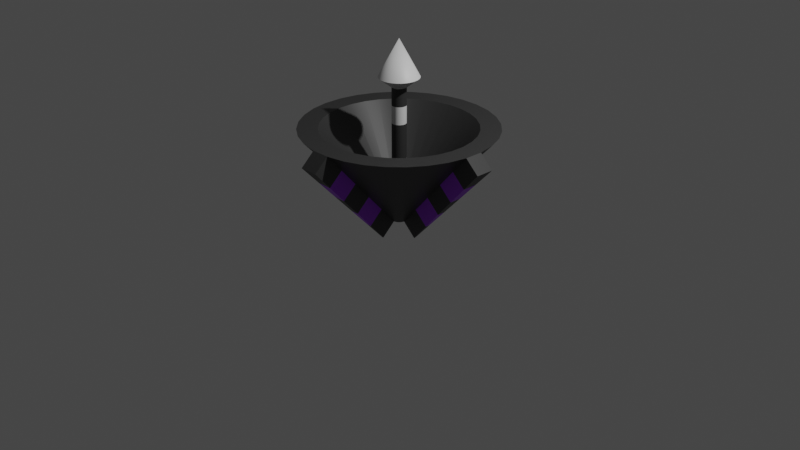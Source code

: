 # Source: Satellite.blend  (saved by Blender 4.4.30; exported with 4.5.12 LTS)
import bpy
from mathutils import Matrix  # noqa: F401  (used for matrix-valued properties, if any)

bpy.ops.wm.read_factory_settings(use_empty=True)
scene = bpy.context.scene
scene.name = 'Scene'

# ---- collections
col_collection = bpy.data.collections.new('Collection'); scene.collection.children.link(col_collection)

# ---- materials (node trees are filled in below, after node groups)
mat_material = bpy.data.materials.new('Material')
mat_material.alpha_threshold = 0.0
mat_material.use_transparent_shadow = False
mat_material.roughness = 0.5
mat_material.line_color = (0.0, 0.0, 0.0, 1.0)
mat_gravity = bpy.data.materials.new('Gravity')
mat_gravity.use_transparent_shadow = False
mat_glowarrow = bpy.data.materials.new('GlowArrow')
mat_glowarrow.use_transparent_shadow = False

# ---- material node trees
mat_material.use_nodes = True; mat_material.node_tree.nodes.clear()
_N = mat_material.node_tree.nodes; _L = mat_material.node_tree.links
n0 = _N.new('ShaderNodeOutputMaterial'); n0.name = 'Material Output'; n0.location = (300, 300)
n1 = _N.new('ShaderNodeBsdfPrincipled'); n1.name = 'Principled BSDF'; n1.location = (10, 300)
n1.distribution = 'GGX'
n1.subsurface_method = 'RANDOM_WALK_SKIN'
n1.inputs[0].default_value = (0.03741, 0.03741, 0.03741, 1.0)
n1.inputs[3].default_value = 1.45
n1.inputs[27].default_value = (0.0, 0.0, 0.0, 1.0)
n1.inputs[28].default_value = 1.0
_L.new(n1.outputs[0], n0.inputs[0])
n0.is_active_output = True
mat_gravity.use_nodes = True; mat_gravity.node_tree.nodes.clear()
_N = mat_gravity.node_tree.nodes; _L = mat_gravity.node_tree.links
n0 = _N.new('ShaderNodeBsdfPrincipled'); n0.name = 'Principled BSDF'; n0.location = (10, 300)
n0.distribution = 'GGX'
n0.subsurface_method = 'RANDOM_WALK_SKIN'
n0.inputs[0].default_value = (0.3601, 0.03321, 0.8, 1.0)
n0.inputs[3].default_value = 1.45
n0.inputs[27].default_value = (0.0, 0.0, 0.0, 1.0)
n0.inputs[28].default_value = 1.0
n1 = _N.new('ShaderNodeOutputMaterial'); n1.name = 'Material Output'; n1.location = (300, 300)
_L.new(n0.outputs[0], n1.inputs[0])
n1.is_active_output = True
mat_glowarrow.use_nodes = True; mat_glowarrow.node_tree.nodes.clear()
_N = mat_glowarrow.node_tree.nodes; _L = mat_glowarrow.node_tree.links
n0 = _N.new('ShaderNodeBsdfPrincipled'); n0.name = 'Principled BSDF'; n0.location = (10, 300)
n0.distribution = 'GGX'
n0.subsurface_method = 'RANDOM_WALK_SKIN'
n0.inputs[3].default_value = 1.45
n0.inputs[27].default_value = (0.0, 0.0, 0.0, 1.0)
n0.inputs[28].default_value = 1.0
n1 = _N.new('ShaderNodeOutputMaterial'); n1.name = 'Material Output'; n1.location = (300, 300)
_L.new(n0.outputs[0], n1.inputs[0])
n1.is_active_output = True

# ---- world
world_world = bpy.data.worlds.new('World'); scene.world = world_world
world_world.use_nodes = True; world_world.node_tree.nodes.clear()
_N = world_world.node_tree.nodes; _L = world_world.node_tree.links
n0 = _N.new('ShaderNodeOutputWorld'); n0.name = 'World Output'; n0.location = (300, 300)
n1 = _N.new('ShaderNodeBackground'); n1.name = 'Background'; n1.location = (10, 300)
n1.inputs[0].default_value = (0.05088, 0.05088, 0.05088, 1.0)
_L.new(n1.outputs[0], n0.inputs[0])
n0.is_active_output = True
world_world.color = (0.05088, 0.05088, 0.05088)
world_world.use_sun_shadow = False
world_world.sun_shadow_jitter_overblur = 0.0

# ---- cameras
cam_camera = bpy.data.cameras.new('Camera')
cam_camera.clip_end = 100.0
cam_camera.ortho_scale = 7.314

# ---- lights
light_light = bpy.data.lights.new('Light', 'POINT')
light_light.transmission_factor = 0.0
light_light.energy = 1000.0
light_light.shadow_soft_size = 0.1
light_light.shadow_maximum_resolution = 0.006
light_light.use_absolute_resolution = True

# ---- meshes
me_satellite = bpy.data.meshes.new('Satellite')
me_satellite.from_pydata([(0.4714, 0.8819, 1.0), (0.03834, 0.07173, 0.0), (0.2903, 0.9569, 1.0), (0.02361, 0.07783, 0.0), (0.09802, 0.9952, 1.0), (0.007972, 0.08094, 0.0), (0.3729, 0.6977, 1.0), (0.2296, 0.757, 1.0), (0.0516, 0.06287, 0.0), (0.6344, 0.773, 1.0), (0.06287, 0.0516, 0.0), (0.773, 0.6344, 1.0), (0.07173, 0.03834, 0.0), (0.8819, 0.4714, 1.0), (0.07783, 0.02361, 0.0), (0.9569, 0.2903, 1.0), (0.08094, 0.007972, 0.0), (0.9952, 0.09802, 1.0), (0.08094, -0.007972, 0.0), (0.9952, -0.09802, 1.0), (0.07783, -0.02361, 0.0), (0.9569, -0.2903, 1.0), (0.07173, -0.03834, 0.0), (0.8819, -0.4714, 1.0), (0.06287, -0.0516, 0.0), (0.773, -0.6344, 1.0), (0.0516, -0.06287, 0.0), (0.6344, -0.773, 1.0), (0.03834, -0.07173, 0.0), (0.4714, -0.8819, 1.0), (0.02361, -0.07783, 0.0), (0.2903, -0.9569, 1.0), (0.007972, -0.08094, 0.0), (0.09802, -0.9952, 1.0), (-0.007972, -0.08094, 0.0), (-0.09802, -0.9952, 1.0), (-0.02361, -0.07783, 0.0), (-0.2903, -0.9569, 1.0), (-0.03834, -0.07173, 0.0), (-0.4714, -0.8819, 1.0), (-0.0516, -0.06287, 0.0), (-0.6344, -0.773, 1.0), (-0.06287, -0.0516, 0.0), (-0.773, -0.6344, 1.0), (-0.07173, -0.03834, 0.0), (-0.8819, -0.4714, 1.0), (-0.07783, -0.02361, 0.0), (-0.9569, -0.2903, 1.0), (-0.08094, -0.007972, 0.0), (-0.9952, -0.09802, 1.0), (-0.08094, 0.007972, 0.0), (-0.9952, 0.09802, 1.0), (-0.07783, 0.02361, 0.0), (-0.9569, 0.2903, 1.0), (-0.07173, 0.03834, 0.0), (-0.8819, 0.4714, 1.0), (-0.06287, 0.0516, 0.0), (-0.773, 0.6344, 1.0), (-0.0516, 0.06287, 0.0), (-0.6344, 0.773, 1.0), (-0.03834, 0.07173, 0.0), (-0.4714, 0.8819, 1.0), (-0.02361, 0.07783, 0.0), (-0.2903, 0.9569, 1.0), (-0.007972, 0.08094, 0.0), (-0.09802, 0.9952, 1.0), (0.07754, 0.7873, 1.0), (0.5018, 0.6115, 1.0), (0.6115, 0.5018, 1.0), (0.6977, 0.3729, 1.0), (0.757, 0.2296, 1.0), (0.7873, 0.07754, 1.0), (0.7873, -0.07754, 1.0), (0.757, -0.2296, 1.0), (0.6977, -0.3729, 1.0), (0.6115, -0.5018, 1.0), (0.5018, -0.6115, 1.0), (0.3729, -0.6977, 1.0), (0.2296, -0.757, 1.0), (0.07754, -0.7873, 1.0), (-0.07754, -0.7873, 1.0), (-0.2296, -0.757, 1.0), (-0.3729, -0.6977, 1.0), (-0.5018, -0.6115, 1.0), (-0.6115, -0.5018, 1.0), (-0.6977, -0.3729, 1.0), (-0.757, -0.2296, 1.0), (-0.7873, -0.07754, 1.0), (-0.7873, 0.07754, 1.0), (-0.757, 0.2296, 1.0), (-0.6977, 0.3729, 1.0), (-0.6115, 0.5018, 1.0), (-0.5018, 0.6115, 1.0), (-0.3729, 0.6977, 1.0), (-0.2296, 0.757, 1.0), (-0.07754, 0.7873, 1.0), (0.007246, 0.07357, 0.1241), (-0.007246, 0.07357, 0.1241), (-0.02146, 0.07074, 0.1241), (-0.03485, 0.0652, 0.1241), (-0.0469, 0.05714, 0.1241), (-0.05714, 0.0469, 0.1241), (-0.0652, 0.03485, 0.1241), (-0.07074, 0.02146, 0.1241), (-0.07357, 0.007246, 0.1241), (-0.07357, -0.007246, 0.1241), (-0.07074, -0.02146, 0.1241), (-0.0652, -0.03485, 0.1241), (-0.05714, -0.0469, 0.1241), (-0.0469, -0.05714, 0.1241), (-0.03485, -0.0652, 0.1241), (-0.02146, -0.07074, 0.1241), (-0.007246, -0.07357, 0.1241), (0.007246, -0.07357, 0.1241), (0.02146, -0.07074, 0.1241), (0.03485, -0.0652, 0.1241), (0.0469, -0.05714, 0.1241), (0.05714, -0.0469, 0.1241), (0.0652, -0.03485, 0.1241), (0.07074, -0.02146, 0.1241), (0.07357, -0.007246, 0.1241), (0.07357, 0.007246, 0.1241), (0.07074, 0.02146, 0.1241), (0.0652, 0.03485, 0.1241), (0.05714, 0.0469, 0.1241), (0.0469, 0.05714, 0.1241), (0.03485, 0.0652, 0.1241), (0.02146, 0.07074, 0.1241), (0.007972, 0.2266, -0.1332), (0.09802, 1.141, 0.8668), (1.141, 0.09802, 0.8668), (0.2266, 0.007972, -0.1332), (0.2266, -0.007972, -0.1332), (1.141, -0.09802, 0.8668), (0.09802, -1.141, 0.8668), (0.007972, -0.2266, -0.1332), (-0.007972, -0.2266, -0.1332), (-0.09802, -1.141, 0.8668), (-1.141, -0.09802, 0.8668), (-0.2266, -0.007972, -0.1332), (-0.2266, 0.007972, -0.1332), (-1.141, 0.09802, 0.8668), (-0.09802, 1.141, 0.8668), (-0.007972, 0.2266, -0.1332), (0.02598, 0.2638, 0.2), (0.04399, 0.4466, 0.4), (0.062, 0.6295, 0.6), (0.08001, 0.8123, 0.8), (0.2369, 0.7811, 0.8), (0.1836, 0.6053, 0.6), (0.1303, 0.4295, 0.4), (0.07695, 0.2537, 0.2), (0.3848, 0.7199, 0.8), (0.2982, 0.5578, 0.6), (0.2116, 0.3958, 0.4), (0.125, 0.2338, 0.2), (0.5178, 0.631, 0.8), (0.4013, 0.489, 0.6), (0.2847, 0.3469, 0.4), (0.1682, 0.2049, 0.2), (0.631, 0.5178, 0.8), (0.489, 0.4013, 0.6), (0.3469, 0.2847, 0.4), (0.2049, 0.1682, 0.2), (0.7199, 0.3848, 0.8), (0.5578, 0.2982, 0.6), (0.3958, 0.2116, 0.4), (0.2338, 0.125, 0.2), (0.7811, 0.2369, 0.8), (0.6053, 0.1836, 0.6), (0.4295, 0.1303, 0.4), (0.2537, 0.07695, 0.2), (0.8123, 0.08001, 0.8), (0.6295, 0.062, 0.6), (0.4466, 0.04399, 0.4), (0.2638, 0.02598, 0.2), (0.8123, -0.08001, 0.8), (0.6295, -0.062, 0.6), (0.4466, -0.04399, 0.4), (0.2638, -0.02598, 0.2), (0.7811, -0.2369, 0.8), (0.6053, -0.1836, 0.6), (0.4295, -0.1303, 0.4), (0.2537, -0.07695, 0.2), (0.7199, -0.3848, 0.8), (0.5578, -0.2982, 0.6), (0.3958, -0.2116, 0.4), (0.2338, -0.125, 0.2), (0.631, -0.5178, 0.8), (0.489, -0.4013, 0.6), (0.3469, -0.2847, 0.4), (0.2049, -0.1682, 0.2), (0.5178, -0.631, 0.8), (0.4013, -0.489, 0.6), (0.2847, -0.3469, 0.4), (0.1682, -0.2049, 0.2), (0.3848, -0.7199, 0.8), (0.2982, -0.5578, 0.6), (0.2116, -0.3958, 0.4), (0.125, -0.2338, 0.2), (0.2369, -0.7811, 0.8), (0.1836, -0.6053, 0.6), (0.1303, -0.4295, 0.4), (0.07695, -0.2537, 0.2), (0.08001, -0.8123, 0.8), (0.062, -0.6295, 0.6), (0.04399, -0.4466, 0.4), (0.02598, -0.2638, 0.2), (-0.08001, -0.8123, 0.8), (-0.062, -0.6295, 0.6), (-0.04399, -0.4466, 0.4), (-0.02598, -0.2638, 0.2), (-0.2369, -0.7811, 0.8), (-0.1836, -0.6053, 0.6), (-0.1303, -0.4295, 0.4), (-0.07695, -0.2537, 0.2), (-0.3848, -0.7199, 0.8), (-0.2982, -0.5578, 0.6), (-0.2116, -0.3958, 0.4), (-0.125, -0.2338, 0.2), (-0.5178, -0.631, 0.8), (-0.4013, -0.489, 0.6), (-0.2847, -0.3469, 0.4), (-0.1682, -0.2049, 0.2), (-0.631, -0.5178, 0.8), (-0.489, -0.4013, 0.6), (-0.3469, -0.2847, 0.4), (-0.2049, -0.1682, 0.2), (-0.7199, -0.3848, 0.8), (-0.5578, -0.2982, 0.6), (-0.3958, -0.2116, 0.4), (-0.2338, -0.125, 0.2), (-0.7811, -0.2369, 0.8), (-0.6053, -0.1836, 0.6), (-0.4295, -0.1303, 0.4), (-0.2537, -0.07695, 0.2), (-0.8123, -0.08001, 0.8), (-0.6295, -0.062, 0.6), (-0.4466, -0.04399, 0.4), (-0.2638, -0.02598, 0.2), (-0.8123, 0.08001, 0.8), (-0.6295, 0.062, 0.6), (-0.4466, 0.04399, 0.4), (-0.2638, 0.02598, 0.2), (-0.7811, 0.2369, 0.8), (-0.6053, 0.1836, 0.6), (-0.4295, 0.1303, 0.4), (-0.2537, 0.07695, 0.2), (-0.7199, 0.3848, 0.8), (-0.5578, 0.2982, 0.6), (-0.3958, 0.2116, 0.4), (-0.2338, 0.125, 0.2), (-0.631, 0.5178, 0.8), (-0.489, 0.4013, 0.6), (-0.3469, 0.2847, 0.4), (-0.2049, 0.1682, 0.2), (-0.5178, 0.631, 0.8), (-0.4013, 0.489, 0.6), (-0.2847, 0.3469, 0.4), (-0.1682, 0.2049, 0.2), (-0.3848, 0.7199, 0.8), (-0.2982, 0.5578, 0.6), (-0.2116, 0.3958, 0.4), (-0.125, 0.2338, 0.2), (-0.2369, 0.7811, 0.8), (-0.1836, 0.6053, 0.6), (-0.1303, 0.4295, 0.4), (-0.07695, 0.2537, 0.2), (-0.08001, 0.8123, 0.8), (-0.062, 0.6295, 0.6), (-0.04399, 0.4466, 0.4), (-0.02598, 0.2638, 0.2), (0.02598, 0.4095, 0.0668), (0.04399, 0.5923, 0.2668), (0.062, 0.7752, 0.4668), (0.08001, 0.958, 0.6668), (0.958, 0.08001, 0.6668), (0.7752, 0.062, 0.4668), (0.5923, 0.04399, 0.2668), (0.4095, 0.02598, 0.0668), (0.958, -0.08001, 0.6668), (0.7752, -0.062, 0.4668), (0.5923, -0.04399, 0.2668), (0.4095, -0.02598, 0.0668), (0.08001, -0.958, 0.6668), (0.062, -0.7752, 0.4668), (0.04399, -0.5923, 0.2668), (0.02598, -0.4095, 0.0668), (-0.08001, -0.958, 0.6668), (-0.062, -0.7752, 0.4668), (-0.04399, -0.5923, 0.2668), (-0.02598, -0.4095, 0.0668), (-0.958, -0.08001, 0.6668), (-0.7752, -0.062, 0.4668), (-0.5923, -0.04399, 0.2668), (-0.4095, -0.02598, 0.0668), (-0.958, 0.08001, 0.6668), (-0.7752, 0.062, 0.4668), (-0.5923, 0.04399, 0.2668), (-0.4095, 0.02598, 0.0668), (-0.08001, 0.958, 0.6668), (-0.062, 0.7752, 0.4668), (-0.04399, 0.5923, 0.2668), (-0.02598, 0.4095, 0.0668), (0.007246, 0.07357, 1.406), (-0.007246, 0.07357, 1.406), (-0.02146, 0.07074, 1.406), (-0.03485, 0.0652, 1.406), (-0.0469, 0.05714, 1.406), (-0.05714, 0.0469, 1.406), (-0.06519, 0.03485, 1.406), (-0.07074, 0.02146, 1.406), (-0.07357, 0.007246, 1.406), (-0.07357, -0.007246, 1.406), (-0.07074, -0.02146, 1.406), (-0.06519, -0.03485, 1.406), (-0.05714, -0.0469, 1.406), (-0.0469, -0.05714, 1.406), (-0.03485, -0.0652, 1.406), (-0.02146, -0.07074, 1.406), (-0.007246, -0.07357, 1.406), (0.007246, -0.07357, 1.406), (0.02146, -0.07074, 1.406), (0.03485, -0.0652, 1.406), (0.0469, -0.05714, 1.406), (0.05714, -0.0469, 1.406), (0.0652, -0.03485, 1.406), (0.07074, -0.02146, 1.406), (0.07357, -0.007246, 1.406), (0.07357, 0.007246, 1.406), (0.07074, 0.02146, 1.406), (0.0652, 0.03485, 1.406), (0.05714, 0.0469, 1.406), (0.0469, 0.05714, 1.406), (0.03485, 0.0652, 1.406), (0.02146, 0.07074, 1.406), (0.0202, 0.2051, 1.508), (-0.0202, 0.2051, 1.508), (-0.05981, 0.1972, 1.508), (-0.09713, 0.1817, 1.508), (-0.1307, 0.1593, 1.508), (-0.1593, 0.1307, 1.508), (-0.1817, 0.09713, 1.508), (-0.1972, 0.05981, 1.508), (-0.2051, 0.0202, 1.508), (-0.2051, -0.0202, 1.508), (-0.1972, -0.05981, 1.508), (-0.1817, -0.09713, 1.508), (-0.1593, -0.1307, 1.508), (-0.1307, -0.1593, 1.508), (-0.09713, -0.1817, 1.508), (-0.05981, -0.1972, 1.508), (-0.0202, -0.2051, 1.508), (0.0202, -0.2051, 1.508), (0.05981, -0.1972, 1.508), (0.09713, -0.1817, 1.508), (0.1307, -0.1593, 1.508), (0.1593, -0.1307, 1.508), (0.1817, -0.09713, 1.508), (0.1972, -0.05981, 1.508), (0.2051, -0.0202, 1.508), (0.2051, 0.0202, 1.508), (0.1972, 0.05981, 1.508), (0.1817, 0.09713, 1.508), (0.1593, 0.1307, 1.508), (0.1307, 0.1593, 1.508), (0.09713, 0.1817, 1.508), (0.05981, 0.1972, 1.508), (-1.015e-07, 1.304e-08, 1.888), (-0.03485, -0.0652, 0.3071), (-0.03485, -0.0652, 0.4902), (-0.03485, -0.0652, 0.6733), (-0.03485, -0.0652, 0.8564), (-0.03485, -0.0652, 1.04), (-0.03485, -0.0652, 1.223), (-0.0469, -0.05714, 1.223), (-0.0469, -0.05714, 1.04), (-0.0469, -0.05714, 0.8564), (-0.0469, -0.05714, 0.6733), (-0.0469, -0.05714, 0.4902), (-0.0469, -0.05714, 0.3071), (-0.007246, 0.07357, 0.3071), (-0.007246, 0.07357, 0.4902), (-0.007246, 0.07357, 0.6733), (-0.007246, 0.07357, 0.8564), (-0.007246, 0.07357, 1.04), (-0.007246, 0.07357, 1.223), (0.007246, 0.07357, 1.223), (0.007246, 0.07357, 1.04), (0.007246, 0.07357, 0.8564), (0.007246, 0.07357, 0.6733), (0.007246, 0.07357, 0.4902), (0.007246, 0.07357, 0.3071), (0.05714, 0.0469, 0.3071), (0.05714, 0.0469, 0.4902), (0.05714, 0.0469, 0.6733), (0.05714, 0.0469, 0.8564), (0.05714, 0.0469, 1.04), (0.05714, 0.0469, 1.223), (0.0652, 0.03485, 1.223), (0.0652, 0.03485, 1.04), (0.0652, 0.03485, 0.8564), (0.0652, 0.03485, 0.6733), (0.0652, 0.03485, 0.4902), (0.0652, 0.03485, 0.3071), (-0.02146, -0.07074, 0.3071), (-0.02146, -0.07074, 0.4902), (-0.02146, -0.07074, 0.6733), (-0.02146, -0.07074, 0.8564), (-0.02146, -0.07074, 1.04), (-0.02146, -0.07074, 1.223), (-0.03485, 0.0652, 0.3071), (-0.03485, 0.0652, 0.4902), (-0.03485, 0.0652, 0.6733), (-0.03485, 0.0652, 0.8564), (-0.03485, 0.0652, 1.04), (-0.03485, 0.0652, 1.223), (-0.02146, 0.07074, 1.223), (-0.02146, 0.07074, 1.04), (-0.02146, 0.07074, 0.8564), (-0.02146, 0.07074, 0.6733), (-0.02146, 0.07074, 0.4902), (-0.02146, 0.07074, 0.3071), (0.0469, 0.05714, 0.3071), (0.0469, 0.05714, 0.4902), (0.0469, 0.05714, 0.6733), (0.0469, 0.05714, 0.8564), (0.0469, 0.05714, 1.04), (0.0469, 0.05714, 1.223), (-0.007246, -0.07357, 0.3071), (-0.007246, -0.07357, 0.4902), (-0.007246, -0.07357, 0.6733), (-0.007246, -0.07357, 0.8564), (-0.007246, -0.07357, 1.04), (-0.007246, -0.07357, 1.223), (0.03485, 0.0652, 0.3071), (0.03485, 0.0652, 0.4902), (0.03485, 0.0652, 0.6733), (0.03485, 0.0652, 0.8564), (0.03485, 0.0652, 1.04), (0.03485, 0.0652, 1.223), (0.007246, -0.07357, 0.3071), (0.007246, -0.07357, 0.4902), (0.007246, -0.07357, 0.6733), (0.007246, -0.07357, 0.8564), (0.007246, -0.07357, 1.04), (0.007246, -0.07357, 1.223), (-0.0469, 0.05714, 0.3071), (-0.0469, 0.05714, 0.4902), (-0.0469, 0.05714, 0.6733), (-0.0469, 0.05714, 0.8564), (-0.0469, 0.05714, 1.04), (-0.0469, 0.05714, 1.223), (0.02146, 0.07074, 1.223), (0.02146, 0.07074, 1.04), (0.02146, 0.07074, 0.8564), (0.02146, 0.07074, 0.6733), (0.02146, 0.07074, 0.4902), (0.02146, 0.07074, 0.3071), (0.02146, -0.07074, 0.3071), (0.02146, -0.07074, 0.4902), (0.02146, -0.07074, 0.6733), (0.02146, -0.07074, 0.8564), (0.02146, -0.07074, 1.04), (0.02146, -0.07074, 1.223), (-0.05714, 0.0469, 0.3071), (-0.05714, 0.0469, 0.4902), (-0.05714, 0.0469, 0.6733), (-0.05714, 0.0469, 0.8564), (-0.05714, 0.0469, 1.04), (-0.05714, 0.0469, 1.223), (0.03485, -0.0652, 0.3071), (0.03485, -0.0652, 0.4902), (0.03485, -0.0652, 0.6733), (0.03485, -0.0652, 0.8564), (0.03485, -0.0652, 1.04), (0.03485, -0.0652, 1.223), (-0.0652, 0.03485, 0.3071), (-0.0652, 0.03485, 0.4902), (-0.0652, 0.03485, 0.6733), (-0.06519, 0.03485, 0.8564), (-0.06519, 0.03485, 1.04), (-0.06519, 0.03485, 1.223), (0.0469, -0.05714, 0.3071), (0.0469, -0.05714, 0.4902), (0.0469, -0.05714, 0.6733), (0.0469, -0.05714, 0.8564), (0.0469, -0.05714, 1.04), (0.0469, -0.05714, 1.223), (-0.07074, 0.02146, 0.3071), (-0.07074, 0.02146, 0.4902), (-0.07074, 0.02146, 0.6733), (-0.07074, 0.02146, 0.8564), (-0.07074, 0.02146, 1.04), (-0.07074, 0.02146, 1.223), (0.05714, -0.0469, 0.3071), (0.05714, -0.0469, 0.4902), (0.05714, -0.0469, 0.6733), (0.05714, -0.0469, 0.8564), (0.05714, -0.0469, 1.04), (0.05714, -0.0469, 1.223), (-0.07357, 0.007246, 0.3071), (-0.07357, 0.007246, 0.4902), (-0.07357, 0.007246, 0.6733), (-0.07357, 0.007246, 0.8564), (-0.07357, 0.007246, 1.04), (-0.07357, 0.007246, 1.223), (0.0652, -0.03485, 0.3071), (0.0652, -0.03485, 0.4902), (0.0652, -0.03485, 0.6733), (0.0652, -0.03485, 0.8564), (0.0652, -0.03485, 1.04), (0.0652, -0.03485, 1.223), (-0.07357, -0.007246, 0.3071), (-0.07357, -0.007246, 0.4902), (-0.07357, -0.007246, 0.6733), (-0.07357, -0.007246, 0.8564), (-0.07357, -0.007246, 1.04), (-0.07357, -0.007246, 1.223), (0.07074, -0.02146, 0.3071), (0.07074, -0.02146, 0.4902), (0.07074, -0.02146, 0.6733), (0.07074, -0.02146, 0.8564), (0.07074, -0.02146, 1.04), (0.07074, -0.02146, 1.223), (-0.07074, -0.02146, 0.3071), (-0.07074, -0.02146, 0.4902), (-0.07074, -0.02146, 0.6733), (-0.07074, -0.02146, 0.8564), (-0.07074, -0.02146, 1.04), (-0.07074, -0.02146, 1.223), (0.07357, -0.007246, 0.3071), (0.07357, -0.007246, 0.4902), (0.07357, -0.007246, 0.6733), (0.07357, -0.007246, 0.8564), (0.07357, -0.007246, 1.04), (0.07357, -0.007246, 1.223), (-0.0652, -0.03485, 0.3071), (-0.0652, -0.03485, 0.4902), (-0.0652, -0.03485, 0.6733), (-0.06519, -0.03485, 0.8564), (-0.06519, -0.03485, 1.04), (-0.06519, -0.03485, 1.223), (0.07357, 0.007246, 0.3071), (0.07357, 0.007246, 0.4902), (0.07357, 0.007246, 0.6733), (0.07357, 0.007246, 0.8564), (0.07357, 0.007246, 1.04), (0.07357, 0.007246, 1.223), (-0.05714, -0.0469, 0.3071), (-0.05714, -0.0469, 0.4902), (-0.05714, -0.0469, 0.6733), (-0.05714, -0.0469, 0.8564), (-0.05714, -0.0469, 1.04), (-0.05714, -0.0469, 1.223), (0.07074, 0.02146, 0.3071), (0.07074, 0.02146, 0.4902), (0.07074, 0.02146, 0.6733), (0.07074, 0.02146, 0.8564), (0.07074, 0.02146, 1.04), (0.07074, 0.02146, 1.223)], [], [(83, 82, 110, 109), (23, 21, 73, 74), (75, 74, 118, 117), (147, 4, 2, 148), (39, 37, 81, 82), (148, 2, 0, 152), (86, 85, 107, 106), (55, 53, 89, 90), (152, 0, 9, 156), (78, 77, 115, 114), (17, 15, 70, 71), (156, 9, 11, 160), (70, 69, 123, 122), (33, 31, 78, 79), (160, 11, 13, 164), (89, 88, 104, 103), (49, 47, 86, 87), (164, 13, 15, 168), (95, 94, 98, 97), (65, 63, 94, 95), (168, 15, 17, 172), (81, 80, 112, 111), (11, 9, 67, 68), (50, 48, 139, 140), (73, 72, 120, 119), (27, 25, 75, 76), (176, 19, 21, 180), (6, 7, 127, 126), (43, 41, 83, 84), (180, 21, 23, 184), (94, 93, 99, 98), (59, 57, 91, 92), (184, 23, 25, 188), (92, 91, 101, 100), (2, 4, 66, 7), (188, 25, 27, 192), (84, 83, 109, 108), (21, 19, 72, 73), (192, 27, 29, 196), (76, 75, 117, 116), (37, 35, 80, 81), (196, 29, 31, 200), (68, 67, 125, 124), (53, 51, 88, 89), (200, 31, 33, 204), (66, 95, 97, 96), (15, 13, 69, 70), (211, 34, 136, 291), (87, 86, 106, 105), (31, 29, 77, 78), (208, 35, 37, 212), (79, 78, 114, 113), (47, 45, 85, 86), (212, 37, 39, 216), (71, 70, 122, 121), (63, 61, 93, 94), (216, 39, 41, 220), (90, 89, 103, 102), (9, 0, 6, 67), (220, 41, 43, 224), (82, 81, 111, 110), (25, 23, 74, 75), (224, 43, 45, 228), (74, 73, 119, 118), (41, 39, 82, 83), (228, 45, 47, 232), (7, 66, 96, 127), (0, 2, 7, 6), (232, 47, 49, 236), (93, 92, 100, 99), (57, 55, 90, 91), (172, 17, 130, 276), (85, 84, 108, 107), (19, 17, 71, 72), (240, 51, 53, 244), (77, 76, 116, 115), (35, 33, 79, 80), (244, 53, 55, 248), (69, 68, 124, 123), (51, 49, 87, 88), (248, 55, 57, 252), (88, 87, 105, 104), (13, 11, 68, 69), (252, 57, 59, 256), (80, 79, 113, 112), (29, 27, 76, 77), (256, 59, 61, 260), (375, 374, 318, 317), (45, 43, 84, 85), (260, 61, 63, 264), (61, 59, 92, 93), (72, 71, 121, 120), (264, 63, 65, 268), (67, 6, 126, 125), (4, 65, 95, 66), (33, 35, 137, 134), (3, 1, 8, 10, 12, 14, 16, 18, 20, 22, 24, 26, 28, 30, 32, 34, 36, 38, 40, 42, 44, 46, 48, 50, 52, 54, 56, 58, 60, 62, 64, 5), (91, 90, 102, 101), (276, 130, 133, 280), (284, 134, 137, 288), (292, 138, 141, 296), (300, 142, 129, 275), (268, 65, 142, 300), (18, 16, 131, 132), (5, 64, 143, 128), (49, 51, 141, 138), (204, 33, 134, 284), (65, 4, 129, 142), (243, 50, 140, 299), (144, 5, 128, 272), (17, 19, 133, 130), (179, 18, 132, 283), (34, 32, 135, 136), (236, 49, 138, 292), (48, 239, 295, 139), (239, 238, 294, 295), (238, 237, 293, 294), (237, 236, 292, 293), (19, 176, 280, 133), (176, 177, 281, 280), (177, 178, 282, 281), (178, 179, 283, 282), (4, 147, 275, 129), (147, 146, 274, 275), (146, 145, 273, 274), (145, 144, 272, 273), (51, 240, 296, 141), (240, 241, 297, 296), (241, 242, 298, 297), (242, 243, 299, 298), (32, 207, 287, 135), (207, 206, 286, 287), (206, 205, 285, 286), (205, 204, 284, 285), (64, 271, 303, 143), (271, 270, 302, 303), (270, 269, 301, 302), (269, 268, 300, 301), (143, 303, 272, 128), (303, 302, 273, 272), (302, 301, 274, 273), (301, 300, 275, 274), (139, 295, 299, 140), (295, 294, 298, 299), (294, 293, 297, 298), (293, 292, 296, 297), (135, 287, 291, 136), (287, 286, 290, 291), (286, 285, 289, 290), (285, 284, 288, 289), (131, 279, 283, 132), (279, 278, 282, 283), (278, 277, 281, 282), (277, 276, 280, 281), (62, 267, 271, 64), (267, 266, 270, 271), (266, 265, 269, 270), (265, 264, 268, 269), (60, 263, 267, 62), (263, 262, 266, 267), (262, 261, 265, 266), (261, 260, 264, 265), (58, 259, 263, 60), (259, 258, 262, 263), (258, 257, 261, 262), (257, 256, 260, 261), (56, 255, 259, 58), (255, 254, 258, 259), (254, 253, 257, 258), (253, 252, 256, 257), (54, 251, 255, 56), (251, 250, 254, 255), (250, 249, 253, 254), (249, 248, 252, 253), (52, 247, 251, 54), (247, 246, 250, 251), (246, 245, 249, 250), (245, 244, 248, 249), (50, 243, 247, 52), (243, 242, 246, 247), (242, 241, 245, 246), (241, 240, 244, 245), (16, 175, 279, 131), (175, 174, 278, 279), (174, 173, 277, 278), (173, 172, 276, 277), (46, 235, 239, 48), (235, 234, 238, 239), (234, 233, 237, 238), (233, 232, 236, 237), (44, 231, 235, 46), (231, 230, 234, 235), (230, 229, 233, 234), (229, 228, 232, 233), (42, 227, 231, 44), (227, 226, 230, 231), (226, 225, 229, 230), (225, 224, 228, 229), (40, 223, 227, 42), (223, 222, 226, 227), (222, 221, 225, 226), (221, 220, 224, 225), (38, 219, 223, 40), (219, 218, 222, 223), (218, 217, 221, 222), (217, 216, 220, 221), (36, 215, 219, 38), (215, 214, 218, 219), (214, 213, 217, 218), (213, 212, 216, 217), (34, 211, 215, 36), (211, 210, 214, 215), (210, 209, 213, 214), (209, 208, 212, 213), (35, 208, 288, 137), (208, 209, 289, 288), (209, 210, 290, 289), (210, 211, 291, 290), (30, 203, 207, 32), (203, 202, 206, 207), (202, 201, 205, 206), (201, 200, 204, 205), (28, 199, 203, 30), (199, 198, 202, 203), (198, 197, 201, 202), (197, 196, 200, 201), (26, 195, 199, 28), (195, 194, 198, 199), (194, 193, 197, 198), (193, 192, 196, 197), (24, 191, 195, 26), (191, 190, 194, 195), (190, 189, 193, 194), (189, 188, 192, 193), (22, 187, 191, 24), (187, 186, 190, 191), (186, 185, 189, 190), (185, 184, 188, 189), (20, 183, 187, 22), (183, 182, 186, 187), (182, 181, 185, 186), (181, 180, 184, 185), (18, 179, 183, 20), (179, 178, 182, 183), (178, 177, 181, 182), (177, 176, 180, 181), (14, 171, 175, 16), (171, 170, 174, 175), (170, 169, 173, 174), (169, 168, 172, 173), (12, 167, 171, 14), (167, 166, 170, 171), (166, 165, 169, 170), (165, 164, 168, 169), (10, 163, 167, 12), (163, 162, 166, 167), (162, 161, 165, 166), (161, 160, 164, 165), (8, 159, 163, 10), (159, 158, 162, 163), (158, 157, 161, 162), (157, 156, 160, 161), (1, 155, 159, 8), (155, 154, 158, 159), (154, 153, 157, 158), (153, 152, 156, 157), (3, 151, 155, 1), (151, 150, 154, 155), (150, 149, 153, 154), (149, 148, 152, 153), (5, 144, 151, 3), (144, 145, 150, 151), (145, 146, 149, 150), (146, 147, 148, 149), (330, 331, 363, 362), (387, 386, 305, 304), (399, 398, 332, 331), (374, 410, 319, 318), (417, 416, 307, 306), (398, 428, 333, 332), (410, 434, 320, 319), (386, 417, 306, 305), (428, 440, 334, 333), (434, 446, 321, 320), (416, 452, 308, 307), (453, 387, 304, 335), (446, 464, 322, 321), (452, 470, 309, 308), (440, 453, 335, 334), (464, 476, 323, 322), (470, 482, 310, 309), (476, 488, 324, 323), (482, 494, 311, 310), (488, 500, 325, 324), (494, 506, 312, 311), (500, 512, 326, 325), (506, 518, 313, 312), (512, 524, 327, 326), (518, 530, 314, 313), (524, 536, 328, 327), (530, 542, 315, 314), (536, 548, 329, 328), (542, 554, 316, 315), (548, 560, 330, 329), (554, 375, 317, 316), (560, 399, 331, 330), (337, 338, 368), (317, 318, 350, 349), (304, 305, 337, 336), (331, 332, 364, 363), (318, 319, 351, 350), (306, 307, 339, 338), (332, 333, 365, 364), (319, 320, 352, 351), (305, 306, 338, 337), (333, 334, 366, 365), (320, 321, 353, 352), (307, 308, 340, 339), (335, 304, 336, 367), (321, 322, 354, 353), (308, 309, 341, 340), (334, 335, 367, 366), (322, 323, 355, 354), (309, 310, 342, 341), (323, 324, 356, 355), (310, 311, 343, 342), (324, 325, 357, 356), (311, 312, 344, 343), (325, 326, 358, 357), (312, 313, 345, 344), (326, 327, 359, 358), (313, 314, 346, 345), (327, 328, 360, 359), (314, 315, 347, 346), (328, 329, 361, 360), (315, 316, 348, 347), (329, 330, 362, 361), (316, 317, 349, 348), (365, 366, 368), (352, 353, 368), (339, 340, 368), (367, 336, 368), (353, 354, 368), (340, 341, 368), (366, 367, 368), (354, 355, 368), (341, 342, 368), (355, 356, 368), (342, 343, 368), (356, 357, 368), (343, 344, 368), (357, 358, 368), (344, 345, 368), (358, 359, 368), (345, 346, 368), (359, 360, 368), (346, 347, 368), (360, 361, 368), (347, 348, 368), (361, 362, 368), (348, 349, 368), (362, 363, 368), (349, 350, 368), (336, 337, 368), (363, 364, 368), (350, 351, 368), (338, 339, 368), (364, 365, 368), (351, 352, 368), (122, 123, 404, 555), (555, 404, 403, 556), (556, 403, 402, 557), (557, 402, 401, 558), (558, 401, 400, 559), (559, 400, 399, 560), (108, 109, 380, 549), (549, 380, 379, 550), (550, 379, 378, 551), (551, 378, 377, 552), (552, 377, 376, 553), (553, 376, 375, 554), (121, 122, 555, 543), (543, 555, 556, 544), (544, 556, 557, 545), (545, 557, 558, 546), (546, 558, 559, 547), (547, 559, 560, 548), (107, 108, 549, 537), (537, 549, 550, 538), (538, 550, 551, 539), (539, 551, 552, 540), (540, 552, 553, 541), (541, 553, 554, 542), (120, 121, 543, 531), (531, 543, 544, 532), (532, 544, 545, 533), (533, 545, 546, 534), (534, 546, 547, 535), (535, 547, 548, 536), (106, 107, 537, 525), (525, 537, 538, 526), (526, 538, 539, 527), (527, 539, 540, 528), (528, 540, 541, 529), (529, 541, 542, 530), (119, 120, 531, 519), (519, 531, 532, 520), (520, 532, 533, 521), (521, 533, 534, 522), (522, 534, 535, 523), (523, 535, 536, 524), (105, 106, 525, 513), (513, 525, 526, 514), (514, 526, 527, 515), (515, 527, 528, 516), (516, 528, 529, 517), (517, 529, 530, 518), (118, 119, 519, 507), (507, 519, 520, 508), (508, 520, 521, 509), (509, 521, 522, 510), (510, 522, 523, 511), (511, 523, 524, 512), (104, 105, 513, 501), (501, 513, 514, 502), (502, 514, 515, 503), (503, 515, 516, 504), (504, 516, 517, 505), (505, 517, 518, 506), (117, 118, 507, 495), (495, 507, 508, 496), (496, 508, 509, 497), (497, 509, 510, 498), (498, 510, 511, 499), (499, 511, 512, 500), (103, 104, 501, 489), (489, 501, 502, 490), (490, 502, 503, 491), (491, 503, 504, 492), (492, 504, 505, 493), (493, 505, 506, 494), (116, 117, 495, 483), (483, 495, 496, 484), (484, 496, 497, 485), (485, 497, 498, 486), (486, 498, 499, 487), (487, 499, 500, 488), (102, 103, 489, 477), (477, 489, 490, 478), (478, 490, 491, 479), (479, 491, 492, 480), (480, 492, 493, 481), (481, 493, 494, 482), (115, 116, 483, 471), (471, 483, 484, 472), (472, 484, 485, 473), (473, 485, 486, 474), (474, 486, 487, 475), (475, 487, 488, 476), (101, 102, 477, 465), (465, 477, 478, 466), (466, 478, 479, 467), (467, 479, 480, 468), (468, 480, 481, 469), (469, 481, 482, 470), (114, 115, 471, 459), (459, 471, 472, 460), (460, 472, 473, 461), (461, 473, 474, 462), (462, 474, 475, 463), (463, 475, 476, 464), (126, 127, 458, 435), (435, 458, 457, 436), (436, 457, 456, 437), (437, 456, 455, 438), (438, 455, 454, 439), (439, 454, 453, 440), (100, 101, 465, 447), (447, 465, 466, 448), (448, 466, 467, 449), (449, 467, 468, 450), (450, 468, 469, 451), (451, 469, 470, 452), (113, 114, 459, 441), (441, 459, 460, 442), (442, 460, 461, 443), (443, 461, 462, 444), (444, 462, 463, 445), (445, 463, 464, 446), (127, 96, 392, 458), (458, 392, 391, 457), (457, 391, 390, 456), (456, 390, 389, 455), (455, 389, 388, 454), (454, 388, 387, 453), (99, 100, 447, 411), (411, 447, 448, 412), (412, 448, 449, 413), (413, 449, 450, 414), (414, 450, 451, 415), (415, 451, 452, 416), (112, 113, 441, 429), (429, 441, 442, 430), (430, 442, 443, 431), (431, 443, 444, 432), (432, 444, 445, 433), (433, 445, 446, 434), (125, 126, 435, 423), (423, 435, 436, 424), (424, 436, 437, 425), (425, 437, 438, 426), (426, 438, 439, 427), (427, 439, 440, 428), (97, 98, 422, 381), (381, 422, 421, 382), (382, 421, 420, 383), (383, 420, 419, 384), (384, 419, 418, 385), (385, 418, 417, 386), (111, 112, 429, 405), (405, 429, 430, 406), (406, 430, 431, 407), (407, 431, 432, 408), (408, 432, 433, 409), (409, 433, 434, 410), (124, 125, 423, 393), (393, 423, 424, 394), (394, 424, 425, 395), (395, 425, 426, 396), (396, 426, 427, 397), (397, 427, 428, 398), (98, 99, 411, 422), (422, 411, 412, 421), (421, 412, 413, 420), (420, 413, 414, 419), (419, 414, 415, 418), (418, 415, 416, 417), (110, 111, 405, 369), (369, 405, 406, 370), (370, 406, 407, 371), (371, 407, 408, 372), (372, 408, 409, 373), (373, 409, 410, 374), (123, 124, 393, 404), (404, 393, 394, 403), (403, 394, 395, 402), (402, 395, 396, 401), (401, 396, 397, 400), (400, 397, 398, 399), (96, 97, 381, 392), (392, 381, 382, 391), (391, 382, 383, 390), (390, 383, 384, 389), (389, 384, 385, 388), (388, 385, 386, 387), (109, 110, 369, 380), (380, 369, 370, 379), (379, 370, 371, 378), (378, 371, 372, 377), (377, 372, 373, 376), (376, 373, 374, 375)])
me_satellite.polygons.foreach_set('use_smooth', [True] * 561)
me_satellite.polygons.foreach_set('material_index', [0, 0, 0, 0, 0, 0, 0, 0, 0, 0, 0, 0, 0, 0, 0, 0, 0, 0, 0, 0, 0, 0, 0, 0, 0, 0, 0, 0, 0, 0, 0, 0, 0, 0, 0, 0, 0, 0, 0, 0, 0, 0, 0, 0, 0, 0, 0, 0, 0, 0, 0, 0, 0, 0, 0, 0, 0, 0, 0, 0, 0, 0, 0, 0, 0, 0, 0, 0, 0, 0, 0, 0, 0, 0, 0, 0, 0, 0, 0, 0, 0, 0, 0, 0, 0, 0, 0, 0, 0, 0, 0, 0, 0, 0, 0, 0, 0, 0, 0, 0, 0, 0, 0, 0, 0, 0, 0, 0, 0, 0, 0, 0, 0, 0, 0, 1, 0, 1, 0, 1, 0, 1, 0, 1, 0, 1, 0, 1, 0, 1, 0, 1, 0, 1, 0, 1, 0, 1, 0, 1, 0, 1, 0, 1, 0, 1, 0, 1, 0, 1, 0, 1, 0, 1, 0, 0, 0, 0, 0, 0, 0, 0, 0, 0, 0, 0, 0, 0, 0, 0, 0, 0, 0, 0, 0, 0, 0, 0, 0, 0, 0, 0, 0, 1, 0, 1, 0, 0, 0, 0, 0, 0, 0, 0, 0, 0, 0, 0, 0, 0, 0, 0, 0, 0, 0, 0, 0, 0, 0, 0, 0, 0, 0, 0, 0, 1, 0, 1, 0, 0, 0, 0, 0, 0, 0, 0, 0, 0, 0, 0, 0, 0, 0, 0, 0, 0, 0, 0, 0, 0, 0, 0, 0, 0, 0, 0, 0, 0, 0, 0, 0, 0, 0, 0, 0, 0, 0, 0, 0, 0, 0, 0, 0, 0, 0, 0, 0, 0, 0, 0, 0, 0, 0, 0, 2, 0, 0, 0, 0, 0, 0, 0, 0, 0, 0, 0, 0, 0, 0, 0, 0, 0, 0, 0, 0, 0, 0, 0, 0, 0, 0, 0, 0, 0, 0, 0, 2, 2, 2, 2, 2, 2, 2, 2, 2, 2, 2, 2, 2, 2, 2, 2, 2, 2, 2, 2, 2, 2, 2, 2, 2, 2, 2, 2, 2, 2, 2, 2, 2, 2, 2, 2, 2, 2, 2, 2, 2, 2, 2, 2, 2, 2, 2, 2, 2, 2, 2, 2, 2, 2, 2, 2, 2, 2, 2, 2, 2, 2, 2, 0, 0, 2, 0, 0, 2, 0, 0, 2, 0, 0, 2, 0, 0, 2, 0, 0, 2, 0, 0, 2, 0, 0, 2, 0, 0, 2, 0, 0, 2, 0, 0, 2, 0, 0, 2, 0, 0, 2, 0, 0, 2, 0, 0, 2, 0, 0, 2, 0, 0, 2, 0, 0, 2, 0, 0, 2, 0, 0, 2, 0, 0, 2, 0, 0, 2, 0, 0, 2, 0, 0, 2, 0, 0, 2, 0, 0, 2, 0, 0, 2, 0, 0, 2, 0, 0, 2, 0, 0, 2, 0, 0, 2, 0, 0, 2, 0, 0, 2, 0, 0, 2, 0, 0, 2, 0, 0, 2, 0, 0, 2, 0, 0, 2, 0, 0, 2, 0, 0, 2, 0, 0, 2, 0, 0, 2, 0, 0, 2, 0, 0, 2, 0, 0, 2, 0, 0, 2, 0, 0, 2, 0, 0, 2, 0, 0, 2, 0, 0, 2, 0, 0, 2, 0, 0, 2, 0, 0, 2, 0, 0, 2, 0, 0, 2, 0, 0, 2, 0, 0, 2, 0, 0, 2, 0, 0, 2, 0, 0, 2, 0, 0, 2, 0, 0, 2, 0, 0, 2, 0, 0, 2])
_k = set([(0, 2), (0, 9), (1, 3), (1, 8), (2, 4), (3, 5), (4, 65), (4, 129), (4, 147), (5, 64), (5, 128), (5, 144), (6, 7), (6, 67), (7, 66), (8, 10), (9, 11), (10, 12), (11, 13), (12, 14), (13, 15), (14, 16), (15, 17), (16, 18), (16, 131), (16, 175), (17, 19), (17, 130), (17, 172), (18, 20), (18, 132), (18, 179), (19, 21), (19, 133), (19, 176), (20, 22), (21, 23), (22, 24), (23, 25), (24, 26), (25, 27), (26, 28), (27, 29), (28, 30), (29, 31), (30, 32), (31, 33), (32, 34), (32, 135), (32, 207), (33, 35), (33, 134), (33, 204), (34, 36), (34, 136), (34, 211), (35, 37), (35, 137), (35, 208), (36, 38), (37, 39), (38, 40), (39, 41), (40, 42), (41, 43), (42, 44), (43, 45), (44, 46), (45, 47), (46, 48), (47, 49), (48, 50), (48, 139), (48, 239), (49, 51), (49, 138), (49, 236), (50, 52), (50, 140), (50, 243), (51, 53), (51, 141), (51, 240), (52, 54), (53, 55), (54, 56), (55, 57), (56, 58), (57, 59), (58, 60), (59, 61), (60, 62), (61, 63), (62, 64), (63, 65), (64, 143), (64, 271), (65, 142), (65, 268), (66, 95), (67, 68), (68, 69), (69, 70), (70, 71), (71, 72), (72, 73), (73, 74), (74, 75), (75, 76), (76, 77), (77, 78), (78, 79), (79, 80), (80, 81), (81, 82), (82, 83), (83, 84), (84, 85), (85, 86), (86, 87), (87, 88), (88, 89), (89, 90), (90, 91), (91, 92), (92, 93), (93, 94), (94, 95), (96, 97), (96, 127), (97, 98), (98, 99), (99, 100), (100, 101), (101, 102), (102, 103), (103, 104), (104, 105), (105, 106), (106, 107), (107, 108), (108, 109), (109, 110), (110, 111), (111, 112), (112, 113), (113, 114), (114, 115), (115, 116), (116, 117), (117, 118), (118, 119), (119, 120), (120, 121), (121, 122), (122, 123), (123, 124), (124, 125), (125, 126), (126, 127), (128, 143), (128, 272), (129, 142), (129, 275), (130, 133), (130, 276), (131, 132), (131, 279), (132, 283), (133, 280), (134, 137), (134, 284), (135, 136), (135, 287), (136, 291), (137, 288), (138, 141), (138, 292), (139, 140), (139, 295), (140, 299), (141, 296), (142, 300), (143, 303), (144, 145), (145, 146), (146, 147), (172, 173), (173, 174), (174, 175), (176, 177), (177, 178), (178, 179), (204, 205), (205, 206), (206, 207), (208, 209), (209, 210), (210, 211), (236, 237), (237, 238), (238, 239), (240, 241), (241, 242), (242, 243), (268, 269), (269, 270), (270, 271), (272, 273), (273, 274), (274, 275), (276, 277), (277, 278), (278, 279), (280, 281), (281, 282), (282, 283), (284, 285), (285, 286), (286, 287), (288, 289), (289, 290), (290, 291), (292, 293), (293, 294), (294, 295), (296, 297), (297, 298), (298, 299), (300, 301), (301, 302), (302, 303), (304, 305), (304, 335), (305, 306), (306, 307), (307, 308), (308, 309), (309, 310), (310, 311), (311, 312), (312, 313), (313, 314), (314, 315), (315, 316), (316, 317), (317, 318), (318, 319), (319, 320), (320, 321), (321, 322), (322, 323), (323, 324), (324, 325), (325, 326), (326, 327), (327, 328), (328, 329), (329, 330), (330, 331), (331, 332), (332, 333), (333, 334), (334, 335), (336, 337), (336, 367), (337, 338), (338, 339), (339, 340), (340, 341), (341, 342), (342, 343), (343, 344), (344, 345), (345, 346), (346, 347), (347, 348), (348, 349), (349, 350), (350, 351), (351, 352), (352, 353), (353, 354), (354, 355), (355, 356), (356, 357), (357, 358), (358, 359), (359, 360), (360, 361), (361, 362), (362, 363), (363, 364), (364, 365), (365, 366), (366, 367)])
me_satellite.attributes.new('sharp_edge', 'BOOLEAN', 'EDGE').data.foreach_set('value', [ (min(e.vertices), max(e.vertices)) in _k for e in me_satellite.edges])
_uv = me_satellite.uv_layers.new(name='UVMap')
_uv.uv.foreach_set('vector', [0.06012, -0.03599, 0.1731, -0.1115, 0.4695, 0.4429, 0.4589, 0.4499, 1.273, 0.08681, 1.339, 0.2456, 1.164, 0.2987, 1.112, 0.1731, 1.036, 0.06012, 1.112, 0.1731, 0.5571, 0.4695, 0.5501, 0.4589, 0.7575, -0.284, 0.8225, -0.4651, 0.9498, -0.4096, 0.8614, -0.2387, 0.08681, -0.273, 0.2456, -0.3388, 0.2987, -0.1635, 0.1731, -0.1115, 0.8614, -0.2387, 0.9498, -0.4096, 1.069, -0.3377, 0.9584, -0.18, -0.1635, 0.2987, -0.1115, 0.1731, 0.4429, 0.4695, 0.438, 0.4812, -0.273, 0.9132, -0.3388, 0.7544, -0.1635, 0.7013, -0.1115, 0.8269, 0.9584, -0.18, 1.069, -0.3377, 1.177, -0.2508, 1.047, -0.109, 0.7013, -0.1635, 0.8269, -0.1115, 0.5305, 0.4429, 0.5188, 0.438, 1.372, 0.5859, 1.339, 0.7544, 1.164, 0.7013, 1.19, 0.568, 1.047, -0.109, 1.177, -0.2508, 1.273, -0.1502, 1.125, -0.02698, 1.164, 0.7013, 1.112, 0.8269, 0.5571, 0.5305, 0.562, 0.5188, 0.5859, -0.3723, 0.7544, -0.3388, 0.7013, -0.1635, 0.568, -0.19, 1.125, -0.02698, 1.273, -0.1502, 1.355, -0.03791, 1.192, 0.06472, -0.1635, 0.7013, -0.19, 0.568, 0.4355, 0.5064, 0.438, 0.5188, -0.3723, 0.4141, -0.3388, 0.2456, -0.1635, 0.2987, -0.19, 0.432, 1.192, 0.06472, 1.355, -0.03791, 1.421, 0.08426, 1.246, 0.1644, 0.432, 1.19, 0.2987, 1.164, 0.4812, 0.562, 0.4936, 0.5645, 0.4141, 1.372, 0.2456, 1.339, 0.2987, 1.164, 0.432, 1.19, 1.246, 0.1644, 1.421, 0.08426, 1.47, 0.2141, 1.286, 0.2704, 0.2987, -0.1635, 0.432, -0.19, 0.4936, 0.4355, 0.4812, 0.438, 1.178, 1.056, 1.056, 1.178, 0.9399, 1.036, 1.036, 0.9399, -0.4426, 0.9818, -0.456, 0.9818, -0.456, 0.8159, -0.4426, 0.8159, 1.164, 0.2987, 1.19, 0.432, 0.5645, 0.4936, 0.562, 0.4812, 1.056, -0.1776, 1.178, -0.05606, 1.036, 0.06012, 0.9399, -0.03599, 1.286, 0.7767, 1.47, 0.8446, 1.412, 0.9741, 1.239, 0.8825, 0.8269, 1.112, 0.7013, 1.164, 0.5188, 0.562, 0.5305, 0.5571, -0.1776, -0.05606, -0.05606, -0.1776, 0.06012, -0.03599, -0.03599, 0.06012, 1.239, 0.8825, 1.412, 0.9741, 1.338, 1.095, 1.178, 0.981, 0.2987, 1.164, 0.1731, 1.112, 0.4695, 0.5571, 0.4812, 0.562, -0.05606, 1.178, -0.1776, 1.056, -0.03599, 0.9399, 0.06012, 1.036, 1.178, 0.981, 1.338, 1.095, 1.248, 1.205, 1.105, 1.071, 0.06012, 1.036, -0.03599, 0.9399, 0.4499, 0.5411, 0.4589, 0.5501, 0.7544, 1.339, 0.5859, 1.372, 0.568, 1.19, 0.7013, 1.164, 1.105, 1.071, 1.248, 1.205, 1.145, 1.302, 1.02, 1.15, -0.03599, 0.06012, 0.06012, -0.03599, 0.4589, 0.4499, 0.4499, 0.4589, 1.339, 0.2456, 1.372, 0.4141, 1.19, 0.432, 1.164, 0.2987, 1.02, 1.15, 1.145, 1.302, 1.03, 1.384, 0.9263, 1.217, 0.9399, -0.03599, 1.036, 0.06012, 0.5501, 0.4589, 0.5411, 0.4499, 0.2456, -0.3388, 0.4141, -0.3723, 0.432, -0.19, 0.2987, -0.1635, 0.9263, 1.217, 1.03, 1.384, 0.9045, 1.451, 0.8241, 1.271, 1.036, 0.9399, 0.9399, 1.036, 0.5411, 0.5501, 0.5501, 0.5411, -0.3388, 0.7544, -0.3723, 0.5859, -0.19, 0.568, -0.1635, 0.7013, 0.8241, 1.271, 0.9045, 1.451, 0.7716, 1.5, 0.7157, 1.312, 0.568, 1.19, 0.432, 1.19, 0.4936, 0.5645, 0.5064, 0.5645, 1.339, 0.7544, 1.273, 0.9132, 1.112, 0.8269, 1.164, 0.7013, 0.3358, -0.09858, 0.3358, -0.3269, 0.5018, -0.3269, 0.5018, -0.09858, -0.19, 0.432, -0.1635, 0.2987, 0.438, 0.4812, 0.4355, 0.4936, 0.7544, -0.3388, 0.9132, -0.273, 0.8269, -0.1115, 0.7013, -0.1635, 0.2183, 1.276, 0.1524, 1.456, 0.02625, 1.4, 0.1153, 1.231, 0.568, -0.19, 0.7013, -0.1635, 0.5188, 0.438, 0.5064, 0.4355, -0.3388, 0.2456, -0.273, 0.08681, -0.1115, 0.1731, -0.1635, 0.2987, 0.1153, 1.231, 0.02625, 1.4, -0.0914, 1.328, 0.01925, 1.172, 1.19, 0.568, 1.164, 0.7013, 0.562, 0.5188, 0.5645, 0.5064, 0.2456, 1.339, 0.08681, 1.273, 0.1731, 1.112, 0.2987, 1.164, 0.01925, 1.172, -0.0914, 1.328, -0.1985, 1.241, -0.06814, 1.101, -0.1115, 0.8269, -0.1635, 0.7013, 0.438, 0.5188, 0.4429, 0.5305, 1.056, 1.178, 0.9132, 1.273, 0.8269, 1.112, 0.9399, 1.036, -0.06814, 1.101, -0.1985, 1.241, -0.293, 1.14, -0.1453, 1.019, 0.1731, -0.1115, 0.2987, -0.1635, 0.4812, 0.438, 0.4695, 0.4429, 1.178, -0.05606, 1.273, 0.08681, 1.112, 0.1731, 1.036, 0.06012, -0.1453, 1.019, -0.293, 1.14, -0.3735, 1.028, -0.211, 0.927, 1.112, 0.1731, 1.164, 0.2987, 0.562, 0.4812, 0.5571, 0.4695, -0.05606, -0.1776, 0.08681, -0.273, 0.1731, -0.1115, 0.06012, -0.03599, -0.211, 0.927, -0.3735, 1.028, -0.4384, 0.906, -0.264, 0.8275, 0.7013, 1.164, 0.568, 1.19, 0.5064, 0.5645, 0.5188, 0.562, 0.9132, 1.273, 0.7544, 1.339, 0.7013, 1.164, 0.8269, 1.112, -0.264, 0.8275, -0.4384, 0.906, -0.4866, 0.7766, -0.3033, 0.7219, 0.1731, 1.112, 0.06012, 1.036, 0.4589, 0.5501, 0.4695, 0.5571, -0.1776, 1.056, -0.273, 0.9132, -0.1115, 0.8269, -0.03599, 0.9399, 0.6688, 0.5864, 0.6688, 0.8148, 0.5028, 0.8148, 0.5028, 0.5864, -0.1115, 0.1731, -0.03599, 0.06012, 0.4499, 0.4589, 0.4429, 0.4695, 1.372, 0.4141, 1.372, 0.5859, 1.19, 0.568, 1.19, 0.432, -0.3057, 0.2225, -0.4899, 0.1548, -0.4323, 0.02543, -0.2587, 0.1169, 0.8269, -0.1115, 0.9399, -0.03599, 0.5411, 0.4499, 0.5305, 0.4429, 0.4141, -0.3723, 0.5859, -0.3723, 0.568, -0.19, 0.432, -0.19, -0.2587, 0.1169, -0.4323, 0.02543, -0.3581, -0.09517, -0.1982, 0.01846, 1.112, 0.8269, 1.036, 0.9399, 0.5501, 0.5411, 0.5571, 0.5305, -0.3723, 0.5859, -0.3723, 0.4141, -0.19, 0.432, -0.19, 0.568, -0.1982, 0.01846, -0.3581, -0.09517, -0.2686, -0.2049, -0.1252, -0.07109, -0.19, 0.568, -0.19, 0.432, 0.4355, 0.4936, 0.4355, 0.5064, 1.273, 0.9132, 1.178, 1.056, 1.036, 0.9399, 1.112, 0.8269, -0.1252, -0.07109, -0.2686, -0.2049, -0.1653, -0.3018, -0.0409, -0.1502, 0.432, -0.19, 0.568, -0.19, 0.5064, 0.4355, 0.4936, 0.4355, 0.9132, -0.273, 1.056, -0.1776, 0.9399, -0.03599, 0.8269, -0.1115, -0.0409, -0.1502, -0.1653, -0.3018, -0.05021, -0.3841, 0.05307, -0.2174, 0.1357, 0.8571, 0.147, 0.8571, 0.147, 0.9999, 0.1357, 0.9999, -0.273, 0.08681, -0.1776, -0.05606, -0.03599, 0.06012, -0.1115, 0.1731, 0.05307, -0.2174, -0.05021, -0.3841, 0.07482, -0.4505, 0.1551, -0.2716, 0.08681, 1.273, -0.05606, 1.178, 0.06012, 1.036, 0.1731, 1.112, 1.19, 0.432, 1.19, 0.568, 0.5645, 0.5064, 0.5645, 0.4936, 0.1551, -0.2716, 0.07482, -0.4505, 0.2075, -0.4998, 0.2634, -0.3118, 0.9399, 1.036, 0.8269, 1.112, 0.5305, 0.5571, 0.5411, 0.5501, 0.5859, 1.372, 0.4141, 1.372, 0.432, 1.19, 0.568, 1.19, 0.5859, -0.3723, 0.4141, -0.3723, 0.4141, -0.5, 0.5859, -0.5, 0.5084, 0.4453, 0.5184, 0.4503, 0.5274, 0.4569, 0.5352, 0.4647, 0.5412, 0.4741, 0.5456, 0.4844, 0.5486, 0.4954, 0.5473, 0.5072, 0.5437, 0.5179, 0.5386, 0.5279, 0.5318, 0.5368, 0.5238, 0.5445, 0.5144, 0.5506, 0.5041, 0.5551, 0.4931, 0.5581, 0.4816, 0.557, 0.4709, 0.5534, 0.461, 0.5483, 0.4522, 0.5416, 0.4445, 0.5336, 0.4385, 0.5243, 0.434, 0.514, 0.431, 0.5032, 0.432, 0.4916, 0.4354, 0.4808, 0.4405, 0.4708, 0.4473, 0.462, 0.4554, 0.4543, 0.4647, 0.4483, 0.475, 0.4437, 0.486, 0.4407, 0.4975, 0.4419, -0.03599, 0.9399, -0.1115, 0.8269, 0.4429, 0.5305, 0.4499, 0.5411, 1.484, 0.5844, 1.499, 0.8123, 1.335, 0.8123, 1.35, 0.5844, 1.153, 0.5844, 1.168, 0.8123, 1.003, 0.8123, 1.018, 0.5844, 0.9866, 0.5844, 1.002, 0.8123, 0.8369, 0.8123, 0.8521, 0.5844, 1.318, 0.5844, 1.334, 0.8123, 1.169, 0.8123, 1.184, 0.5844, 0.1677, 0.5864, 0.1677, 0.8148, 0.00169, 0.8148, 0.00169, 0.5864, -0.4995, 0.8159, -0.4861, 0.8159, -0.4861, 0.9818, -0.4995, 0.9818, -0.4705, 0.8159, -0.4571, 0.8159, -0.4571, 0.9818, -0.4705, 0.9818, -0.3723, 0.4141, -0.3723, 0.5859, -0.5, 0.5859, -0.5, 0.4141, 0.8359, 0.5864, 0.8359, 0.8148, 0.6699, 0.8148, 0.6699, 0.5864, 0.4141, 1.372, 0.5859, 1.372, 0.5859, 1.5, 0.4141, 1.5, -0.4995, -0.09858, -0.4995, -0.3269, -0.3335, -0.3269, -0.3335, -0.09858, -0.1654, -0.09858, -0.1654, -0.3269, 0.0006087, -0.3269, 0.0006087, -0.09858, 1.372, 0.5859, 1.372, 0.4141, 1.5, 0.4141, 1.5, 0.5859, -0.3324, -0.09858, -0.3324, -0.3269, -0.1664, -0.3269, -0.1664, -0.09858, -0.4716, 0.9818, -0.485, 0.9818, -0.485, 0.8159, -0.4716, 0.8159, 0.3347, 0.5864, 0.3347, 0.8148, 0.1687, 0.8148, 0.1687, 0.5864, 0.3347, -0.3269, 0.3347, -0.09858, 0.1687, -0.09858, 0.1687, -0.3269, 0.3347, -0.09858, 0.3347, 0.1298, 0.1687, 0.1298, 0.1687, -0.09858, 0.3347, 0.1298, 0.3347, 0.3581, 0.1687, 0.3581, 0.1687, 0.1298, 0.3347, 0.3581, 0.3347, 0.5864, 0.1687, 0.5864, 0.1687, 0.3581, -0.3324, 0.8148, -0.3324, 0.5864, -0.1664, 0.5864, -0.1664, 0.8148, -0.3324, 0.5864, -0.3324, 0.3581, -0.1664, 0.3581, -0.1664, 0.5864, -0.3324, 0.3581, -0.3324, 0.1298, -0.1664, 0.1298, -0.1664, 0.3581, -0.3324, 0.1298, -0.3324, -0.09858, -0.1664, -0.09858, -0.1664, 0.1298, -0.1654, 0.8148, -0.1654, 0.5864, 0.0006087, 0.5864, 0.0006087, 0.8148, -0.1654, 0.5864, -0.1654, 0.3581, 0.0006087, 0.3581, 0.0006087, 0.5864, -0.1654, 0.3581, -0.1654, 0.1298, 0.0006088, 0.1298, 0.0006087, 0.3581, -0.1654, 0.1298, -0.1654, -0.09858, 0.0006087, -0.09858, 0.0006088, 0.1298, -0.4995, 0.8148, -0.4995, 0.5864, -0.3335, 0.5864, -0.3335, 0.8148, -0.4995, 0.5864, -0.4995, 0.3581, -0.3335, 0.3581, -0.3335, 0.5864, -0.4995, 0.3581, -0.4995, 0.1298, -0.3335, 0.1298, -0.3335, 0.3581, -0.4995, 0.1298, -0.4995, -0.09858, -0.3335, -0.09858, -0.3335, 0.1298, 0.8359, -0.3269, 0.8359, -0.09858, 0.6699, -0.09858, 0.6699, -0.3269, 0.8359, -0.09858, 0.8359, 0.1298, 0.6699, 0.1298, 0.6699, -0.09858, 0.8359, 0.1298, 0.8359, 0.3581, 0.6699, 0.3581, 0.6699, 0.1298, 0.8359, 0.3581, 0.8359, 0.5864, 0.6699, 0.5864, 0.6699, 0.3581, 0.1677, -0.3269, 0.1677, -0.09858, 0.00169, -0.09858, 0.00169, -0.3269, 0.1677, -0.09858, 0.1677, 0.1298, 0.00169, 0.1298, 0.00169, -0.09858, 0.1677, 0.1298, 0.1677, 0.3581, 0.00169, 0.3581, 0.00169, 0.1298, 0.1677, 0.3581, 0.1677, 0.5864, 0.00169, 0.5864, 0.00169, 0.3581, 1.258, -0.3269, 1.273, -0.09908, 1.229, -0.09908, 1.244, -0.3269, 1.273, -0.09908, 1.288, 0.1288, 1.214, 0.1288, 1.229, -0.09908, 1.288, 0.1288, 1.303, 0.3566, 1.199, 0.3566, 1.214, 0.1288, 1.303, 0.3566, 1.318, 0.5844, 1.184, 0.5844, 1.199, 0.3566, 0.9261, -0.3269, 0.9412, -0.09908, 0.8975, -0.09908, 0.9126, -0.3269, 0.9412, -0.09908, 0.9563, 0.1288, 0.8824, 0.1288, 0.8975, -0.09908, 0.9563, 0.1288, 0.9715, 0.3566, 0.8672, 0.3566, 0.8824, 0.1288, 0.9715, 0.3566, 0.9866, 0.5844, 0.8521, 0.5844, 0.8672, 0.3566, 1.092, -0.3269, 1.107, -0.09908, 1.063, -0.09908, 1.079, -0.3269, 1.107, -0.09908, 1.122, 0.1288, 1.048, 0.1288, 1.063, -0.09908, 1.122, 0.1288, 1.137, 0.3566, 1.033, 0.3566, 1.048, 0.1288, 1.137, 0.3566, 1.153, 0.5844, 1.018, 0.5844, 1.033, 0.3566, 1.424, -0.3269, 1.439, -0.09908, 1.395, -0.09908, 1.41, -0.3269, 1.439, -0.09908, 1.454, 0.1288, 1.38, 0.1288, 1.395, -0.09908, 1.454, 0.1288, 1.469, 0.3566, 1.365, 0.3566, 1.38, 0.1288, 1.469, 0.3566, 1.484, 0.5844, 1.35, 0.5844, 1.365, 0.3566, 0.475, 0.4437, 0.3957, 0.265, 0.431, 0.2521, 0.486, 0.4407, 0.3957, 0.265, 0.3157, 0.08619, 0.3752, 0.06411, 0.431, 0.2521, 0.3157, 0.08619, 0.2354, -0.0927, 0.3193, -0.1238, 0.3752, 0.06411, 0.2354, -0.0927, 0.1551, -0.2716, 0.2634, -0.3118, 0.3193, -0.1238, 0.4647, 0.4483, 0.3626, 0.2825, 0.3957, 0.265, 0.475, 0.4437, 0.3626, 0.2825, 0.2596, 0.1159, 0.3157, 0.08619, 0.3957, 0.265, 0.2596, 0.1159, 0.1563, -0.05071, 0.2354, -0.0927, 0.3157, 0.08619, 0.1563, -0.05071, 0.05307, -0.2174, 0.1551, -0.2716, 0.2354, -0.0927, 0.4554, 0.4543, 0.3322, 0.3042, 0.3626, 0.2825, 0.4647, 0.4483, 0.3322, 0.3042, 0.2079, 0.1529, 0.2596, 0.1159, 0.3626, 0.2825, 0.2079, 0.1529, 0.08354, 0.001381, 0.1563, -0.05071, 0.2596, 0.1159, 0.08354, 0.001381, -0.0409, -0.1502, 0.05307, -0.2174, 0.1563, -0.05071, 0.4473, 0.462, 0.305, 0.3298, 0.3322, 0.3042, 0.4554, 0.4543, 0.305, 0.3298, 0.1617, 0.1963, 0.2079, 0.1529, 0.3322, 0.3042, 0.1617, 0.1963, 0.01828, 0.06266, 0.08354, 0.001381, 0.2079, 0.1529, 0.01828, 0.06266, -0.1252, -0.07109, -0.0409, -0.1502, 0.08354, 0.001381, 0.4405, 0.4708, 0.2814, 0.3588, 0.305, 0.3298, 0.4473, 0.462, 0.2814, 0.3588, 0.1216, 0.2455, 0.1617, 0.1963, 0.305, 0.3298, 0.1216, 0.2455, -0.03829, 0.1321, 0.01828, 0.06266, 0.1617, 0.1963, -0.03829, 0.1321, -0.1982, 0.01846, -0.1252, -0.07109, 0.01828, 0.06266, 0.4354, 0.4808, 0.2619, 0.3907, 0.2814, 0.3588, 0.4405, 0.4708, 0.2619, 0.3907, 0.08838, 0.2997, 0.1216, 0.2455, 0.2814, 0.3588, 0.08838, 0.2997, -0.08517, 0.2083, -0.03829, 0.1321, 0.1216, 0.2455, -0.08517, 0.2083, -0.2587, 0.1169, -0.1982, 0.01846, -0.03829, 0.1321, 0.432, 0.4916, 0.2468, 0.425, 0.2619, 0.3907, 0.4354, 0.4808, 0.2468, 0.425, 0.06263, 0.3577, 0.08838, 0.2997, 0.2619, 0.3907, 0.06263, 0.3577, -0.1215, 0.2902, -0.08517, 0.2083, 0.08838, 0.2997, -0.1215, 0.2902, -0.3057, 0.2225, -0.2587, 0.1169, -0.08517, 0.2083, 0.6688, -0.3269, 0.6688, -0.09858, 0.5028, -0.09858, 0.5028, -0.3269, 0.6688, -0.09858, 0.6688, 0.1298, 0.5028, 0.1298, 0.5028, -0.09858, 0.6688, 0.1298, 0.6688, 0.3581, 0.5028, 0.3581, 0.5028, 0.1298, 0.6688, 0.3581, 0.6688, 0.5864, 0.5028, 0.5864, 0.5028, 0.3581, 0.434, 0.514, 0.2593, 0.5921, 0.2466, 0.5577, 0.431, 0.5032, 0.2593, 0.5921, 0.08487, 0.6705, 0.06325, 0.6125, 0.2466, 0.5577, 0.08487, 0.6705, -0.08955, 0.749, -0.12, 0.6672, 0.06325, 0.6125, -0.08955, 0.749, -0.264, 0.8275, -0.3033, 0.7219, -0.12, 0.6672, 0.4385, 0.5243, 0.2765, 0.6245, 0.2593, 0.5921, 0.434, 0.514, 0.2765, 0.6245, 0.114, 0.7252, 0.08487, 0.6705, 0.2593, 0.5921, 0.114, 0.7252, -0.04851, 0.8261, -0.08955, 0.749, 0.08487, 0.6705, -0.04851, 0.8261, -0.211, 0.927, -0.264, 0.8275, -0.08955, 0.749, 0.4445, 0.5336, 0.2977, 0.6542, 0.2765, 0.6245, 0.4385, 0.5243, 0.2977, 0.6542, 0.1501, 0.7756, 0.114, 0.7252, 0.2765, 0.6245, 0.1501, 0.7756, 0.002363, 0.8971, -0.04851, 0.8261, 0.114, 0.7252, 0.002363, 0.8971, -0.1453, 1.019, -0.211, 0.927, -0.04851, 0.8261, 0.4522, 0.5416, 0.3227, 0.6808, 0.2977, 0.6542, 0.4445, 0.5336, 0.3227, 0.6808, 0.1925, 0.8207, 0.1501, 0.7756, 0.2977, 0.6542, 0.1925, 0.8207, 0.06218, 0.9607, 0.002363, 0.8971, 0.1501, 0.7756, 0.06218, 0.9607, -0.06814, 1.101, -0.1453, 1.019, 0.002363, 0.8971, 0.461, 0.5483, 0.3511, 0.7038, 0.3227, 0.6808, 0.4522, 0.5416, 0.3511, 0.7038, 0.2405, 0.8598, 0.1925, 0.8207, 0.3227, 0.6808, 0.2405, 0.8598, 0.1299, 1.016, 0.06218, 0.9607, 0.1925, 0.8207, 0.1299, 1.016, 0.01925, 1.172, -0.06814, 1.101, 0.06218, 0.9607, 0.4709, 0.5534, 0.3823, 0.7229, 0.3511, 0.7038, 0.461, 0.5483, 0.3823, 0.7229, 0.2933, 0.8922, 0.2405, 0.8598, 0.3511, 0.7038, 0.2933, 0.8922, 0.2043, 1.061, 0.1299, 1.016, 0.2405, 0.8598, 0.2043, 1.061, 0.1153, 1.231, 0.01925, 1.172, 0.1299, 1.016, 0.4816, 0.557, 0.4158, 0.7377, 0.3823, 0.7229, 0.4709, 0.5534, 0.4158, 0.7377, 0.35, 0.9173, 0.2933, 0.8922, 0.3823, 0.7229, 0.35, 0.9173, 0.2841, 1.097, 0.2043, 1.061, 0.2933, 0.8922, 0.2841, 1.097, 0.2183, 1.276, 0.1153, 1.231, 0.2043, 1.061, 0.3358, 0.8148, 0.3358, 0.5864, 0.5018, 0.5864, 0.5018, 0.8148, 0.3358, 0.5864, 0.3358, 0.3581, 0.5018, 0.3581, 0.5018, 0.5864, 0.3358, 0.3581, 0.3358, 0.1298, 0.5018, 0.1298, 0.5018, 0.3581, 0.3358, 0.1298, 0.3358, -0.09858, 0.5018, -0.09858, 0.5018, 0.1298, 0.5041, 0.5551, 0.5834, 0.734, 0.5481, 0.7469, 0.4931, 0.5581, 0.5834, 0.734, 0.6635, 0.9131, 0.6039, 0.9352, 0.5481, 0.7469, 0.6635, 0.9131, 0.7438, 1.092, 0.6598, 1.123, 0.6039, 0.9352, 0.7438, 1.092, 0.8241, 1.271, 0.7157, 1.312, 0.6598, 1.123, 0.5144, 0.5506, 0.6166, 0.7165, 0.5834, 0.734, 0.5041, 0.5551, 0.6166, 0.7165, 0.7197, 0.8833, 0.6635, 0.9131, 0.5834, 0.734, 0.7197, 0.8833, 0.823, 1.05, 0.7438, 1.092, 0.6635, 0.9131, 0.823, 1.05, 0.9263, 1.217, 0.8241, 1.271, 0.7438, 1.092, 0.5238, 0.5445, 0.647, 0.6948, 0.6166, 0.7165, 0.5144, 0.5506, 0.647, 0.6948, 0.7714, 0.8463, 0.7197, 0.8833, 0.6166, 0.7165, 0.7714, 0.8463, 0.8959, 0.9981, 0.823, 1.05, 0.7197, 0.8833, 0.8959, 0.9981, 1.02, 1.15, 0.9263, 1.217, 0.823, 1.05, 0.5318, 0.5368, 0.6743, 0.6692, 0.647, 0.6948, 0.5238, 0.5445, 0.6743, 0.6692, 0.8177, 0.8028, 0.7714, 0.8463, 0.647, 0.6948, 0.8177, 0.8028, 0.9612, 0.9367, 0.8959, 0.9981, 0.7714, 0.8463, 0.9612, 0.9367, 1.105, 1.071, 1.02, 1.15, 0.8959, 0.9981, 0.5386, 0.5279, 0.6979, 0.6401, 0.6743, 0.6692, 0.5318, 0.5368, 0.6979, 0.6401, 0.8579, 0.7536, 0.8177, 0.8028, 0.6743, 0.6692, 0.8579, 0.7536, 1.018, 0.8673, 0.9612, 0.9367, 0.8177, 0.8028, 1.018, 0.8673, 1.178, 0.981, 1.105, 1.071, 0.9612, 0.9367, 0.5437, 0.5179, 0.7174, 0.6082, 0.6979, 0.6401, 0.5386, 0.5279, 0.7174, 0.6082, 0.8911, 0.6994, 0.8579, 0.7536, 0.6979, 0.6401, 0.8911, 0.6994, 1.065, 0.7909, 1.018, 0.8673, 0.8579, 0.7536, 1.065, 0.7909, 1.239, 0.8825, 1.178, 0.981, 1.018, 0.8673, 0.5473, 0.5072, 0.7325, 0.5738, 0.7174, 0.6082, 0.5437, 0.5179, 0.7325, 0.5738, 0.9169, 0.6413, 0.8911, 0.6994, 0.7174, 0.6082, 0.9169, 0.6413, 1.101, 0.709, 1.065, 0.7909, 0.8911, 0.6994, 1.101, 0.709, 1.286, 0.7767, 1.239, 0.8825, 1.065, 0.7909, 0.5456, 0.4844, 0.7208, 0.4048, 0.7338, 0.4394, 0.5486, 0.4954, 0.7208, 0.4048, 0.8958, 0.3248, 0.918, 0.3831, 0.7338, 0.4394, 0.8958, 0.3248, 1.071, 0.2446, 1.102, 0.3267, 0.918, 0.3831, 1.071, 0.2446, 1.246, 0.1644, 1.286, 0.2704, 1.102, 0.3267, 0.5412, 0.4741, 0.7033, 0.3724, 0.7208, 0.4048, 0.5456, 0.4844, 0.7033, 0.3724, 0.8662, 0.2699, 0.8958, 0.3248, 0.7208, 0.4048, 0.8662, 0.2699, 1.029, 0.1673, 1.071, 0.2446, 0.8958, 0.3248, 1.029, 0.1673, 1.192, 0.06472, 1.246, 0.1644, 1.071, 0.2446, 0.5352, 0.4647, 0.6818, 0.3426, 0.7033, 0.3724, 0.5412, 0.4741, 0.6818, 0.3426, 0.8295, 0.2195, 0.8662, 0.2699, 0.7033, 0.3724, 0.8295, 0.2195, 0.9773, 0.09627, 1.029, 0.1673, 0.8662, 0.2699, 0.9773, 0.09627, 1.125, -0.02698, 1.192, 0.06472, 1.029, 0.1673, 0.5274, 0.4569, 0.6564, 0.316, 0.6818, 0.3426, 0.5352, 0.4647, 0.6564, 0.316, 0.7865, 0.1744, 0.8295, 0.2195, 0.6818, 0.3426, 0.7865, 0.1744, 0.9167, 0.03269, 0.9773, 0.09627, 0.8295, 0.2195, 0.9167, 0.03269, 1.047, -0.109, 1.125, -0.02698, 0.9773, 0.09627, 0.5184, 0.4503, 0.6278, 0.2931, 0.6564, 0.316, 0.5274, 0.4569, 0.6278, 0.2931, 0.7379, 0.1354, 0.7865, 0.1744, 0.6564, 0.316, 0.7379, 0.1354, 0.8482, -0.02232, 0.9167, 0.03269, 0.7865, 0.1744, 0.8482, -0.02232, 0.9584, -0.18, 1.047, -0.109, 0.9167, 0.03269, 0.5084, 0.4453, 0.5963, 0.2741, 0.6278, 0.2931, 0.5184, 0.4503, 0.5963, 0.2741, 0.6846, 0.1032, 0.7379, 0.1354, 0.6278, 0.2931, 0.6846, 0.1032, 0.773, -0.06777, 0.8482, -0.02232, 0.7379, 0.1354, 0.773, -0.06777, 0.8614, -0.2387, 0.9584, -0.18, 0.8482, -0.02232, 0.4975, 0.4419, 0.5625, 0.2594, 0.5963, 0.2741, 0.5084, 0.4453, 0.5625, 0.2594, 0.6274, 0.07826, 0.6846, 0.1032, 0.5963, 0.2741, 0.6274, 0.07826, 0.6924, -0.1029, 0.773, -0.06777, 0.6846, 0.1032, 0.6924, -0.1029, 0.7575, -0.284, 0.8614, -0.2387, 0.773, -0.06777, 0.6387, -0.0001779, 0.6274, -0.0001779, 0.8641, 0.2081, 0.8955, 0.2081, 0.3505, 0.8571, 0.3618, 0.8571, 0.3618, 0.9999, 0.3505, 0.9999, 0.294, 0.8571, 0.3053, 0.8571, 0.3053, 0.9999, 0.294, 0.9999, 0.147, 0.8571, 0.1583, 0.8571, 0.1583, 0.9999, 0.147, 0.9999, 0.01137, 0.8571, 0.02267, 0.8571, 0.02267, 0.9999, 0.01137, 0.9999, 0.3053, 0.8571, 0.3166, 0.8571, 0.3166, 0.9999, 0.3053, 0.9999, 0.1583, 0.8571, 0.1696, 0.8571, 0.1696, 0.9999, 0.1583, 0.9999, 6.016e-05, 0.8571, 0.01137, 0.8571, 0.01137, 0.9999, 6.016e-05, 0.9999, 0.3166, 0.8571, 0.3279, 0.8571, 0.3279, 0.9999, 0.3166, 0.9999, 0.1696, 0.8571, 0.181, 0.8571, 0.181, 0.9999, 0.1696, 0.9999, 0.02267, 0.8571, 0.03398, 0.8571, 0.03398, 0.9999, 0.02267, 0.9999, 0.3392, 0.8571, 0.3505, 0.8571, 0.3505, 0.9999, 0.3392, 0.9999, 0.181, 0.8571, 0.1923, 0.8571, 0.1923, 0.9999, 0.181, 0.9999, 0.03398, 0.8571, 0.04528, 0.8571, 0.04528, 0.9999, 0.03398, 0.9999, 0.3279, 0.8571, 0.3392, 0.8571, 0.3392, 0.9999, 0.3279, 0.9999, 0.1923, 0.8571, 0.2036, 0.8571, 0.2036, 0.9999, 0.1923, 0.9999, 0.04528, 0.8571, 0.05659, 0.8571, 0.05659, 0.9999, 0.04528, 0.9999, 0.2036, 0.8571, 0.2149, 0.8571, 0.2149, 0.9999, 0.2036, 0.9999, 0.05659, 0.8571, 0.0679, 0.8571, 0.0679, 0.9999, 0.05659, 0.9999, 0.2149, 0.8571, 0.2262, 0.8571, 0.2262, 0.9999, 0.2149, 0.9999, 0.0679, 0.8571, 0.0792, 0.8571, 0.0792, 0.9999, 0.0679, 0.9999, 0.2262, 0.8571, 0.2375, 0.8571, 0.2375, 0.9999, 0.2262, 0.9999, 0.0792, 0.8571, 0.09051, 0.8571, 0.09051, 0.9999, 0.0792, 0.9999, 0.2375, 0.8571, 0.2488, 0.8571, 0.2488, 0.9999, 0.2375, 0.9999, 0.09051, 0.8571, 0.1018, 0.8571, 0.1018, 0.9999, 0.09051, 0.9999, 0.2488, 0.8571, 0.2601, 0.8571, 0.2601, 0.9999, 0.2488, 0.9999, 0.1018, 0.8571, 0.1131, 0.8571, 0.1131, 0.9999, 0.1018, 0.9999, 0.2601, 0.8571, 0.2714, 0.8571, 0.2714, 0.9999, 0.2601, 0.9999, 0.1131, 0.8571, 0.1244, 0.8571, 0.1244, 0.9999, 0.1131, 0.9999, 0.2714, 0.8571, 0.2827, 0.8571, 0.2827, 0.9999, 0.2714, 0.9999, 0.1244, 0.8571, 0.1357, 0.8571, 0.1357, 0.9999, 0.1244, 0.9999, 0.2827, 0.8571, 0.294, 0.8571, 0.294, 0.9999, 0.2827, 0.9999, 0.454, 0.2081, 0.3735, 0.2081, 0.495, 0.9787, 0.3997, -0.0001779, 0.4242, -0.0001779, 0.2977, 0.2081, 0.2295, 0.2081, 0.5097, -0.0001779, 0.4803, -0.0001779, 0.454, 0.2081, 0.536, 0.2081, 0.6274, -0.0001779, 0.6111, -0.0001779, 0.8185, 0.2081, 0.8641, 0.2081, 0.4242, -0.0001779, 0.4514, -0.0001779, 0.3735, 0.2081, 0.2977, 0.2081, 0.4514, -0.0001779, 0.4242, -0.0001779, 0.2977, 0.2081, 0.3735, 0.2081, 0.6111, -0.0001779, 0.5903, -0.0001779, 0.7605, 0.2081, 0.8185, 0.2081, 0.4514, -0.0001779, 0.4803, -0.0001779, 0.454, 0.2081, 0.3735, 0.2081, 0.4803, -0.0001779, 0.4514, -0.0001779, 0.3735, 0.2081, 0.454, 0.2081, 0.5903, -0.0001779, 0.5658, -0.0001779, 0.6923, 0.2081, 0.7605, 0.2081, 0.4803, -0.0001779, 0.5097, -0.0001779, 0.536, 0.2081, 0.454, 0.2081, 0.4242, -0.0001779, 0.3997, -0.0001779, 0.2295, 0.2081, 0.2977, 0.2081, 0.5386, -0.0001779, 0.5097, -0.0001779, 0.536, 0.2081, 0.6165, 0.2081, 0.5097, -0.0001779, 0.5386, -0.0001779, 0.6165, 0.2081, 0.536, 0.2081, 0.3997, -0.0001779, 0.3789, -0.0001779, 0.1715, 0.2081, 0.2295, 0.2081, 0.5658, -0.0001779, 0.5386, -0.0001779, 0.6165, 0.2081, 0.6923, 0.2081, 0.5386, -0.0001779, 0.5658, -0.0001779, 0.6923, 0.2081, 0.6165, 0.2081, 0.3789, -0.0001779, 0.3626, -0.0001779, 0.1259, 0.2081, 0.1715, 0.2081, 0.5658, -0.0001779, 0.5903, -0.0001779, 0.7605, 0.2081, 0.6923, 0.2081, 0.3626, -0.0001779, 0.3513, -0.0001779, 0.09447, 0.2081, 0.1259, 0.2081, 0.5903, -0.0001779, 0.6111, -0.0001779, 0.8185, 0.2081, 0.7605, 0.2081, 0.3513, -0.0001779, 0.3456, -0.0001779, 0.07846, 0.2081, 0.09447, 0.2081, 0.6111, -0.0001779, 0.6274, -0.0001779, 0.8641, 0.2081, 0.8185, 0.2081, 0.3456, -0.0001779, 0.3456, -0.0001779, 0.07846, 0.2081, 0.07846, 0.2081, 0.6274, -0.0001779, 0.6387, -0.0001779, 0.8955, 0.2081, 0.8641, 0.2081, 0.3456, -0.0001779, 0.3513, -0.0001779, 0.09447, 0.2081, 0.07846, 0.2081, 0.6387, -0.0001779, 0.6444, -0.0001779, 0.9115, 0.2081, 0.8955, 0.2081, 0.3513, -0.0001779, 0.3626, -0.0001779, 0.1259, 0.2081, 0.09447, 0.2081, 0.6444, -0.0001779, 0.6444, -0.0001779, 0.9115, 0.2081, 0.9115, 0.2081, 0.3626, -0.0001779, 0.3789, -0.0001779, 0.1715, 0.2081, 0.1259, 0.2081, 0.6444, -0.0001779, 0.6387, -0.0001779, 0.8955, 0.2081, 0.9115, 0.2081, 0.3789, -0.0001779, 0.3997, -0.0001779, 0.2295, 0.2081, 0.1715, 0.2081, 0.7605, 0.2081, 0.6923, 0.2081, 0.495, 0.9787, 0.454, 0.2081, 0.536, 0.2081, 0.495, 0.9787, 0.2977, 0.2081, 0.2295, 0.2081, 0.495, 0.9787, 0.6165, 0.2081, 0.536, 0.2081, 0.495, 0.9787, 0.536, 0.2081, 0.6165, 0.2081, 0.495, 0.9787, 0.2295, 0.2081, 0.1715, 0.2081, 0.495, 0.9787, 0.6923, 0.2081, 0.6165, 0.2081, 0.495, 0.9787, 0.6165, 0.2081, 0.6923, 0.2081, 0.495, 0.9787, 0.1715, 0.2081, 0.1259, 0.2081, 0.495, 0.9787, 0.6923, 0.2081, 0.7605, 0.2081, 0.495, 0.9787, 0.1259, 0.2081, 0.09447, 0.2081, 0.495, 0.9787, 0.7605, 0.2081, 0.8185, 0.2081, 0.495, 0.9787, 0.09447, 0.2081, 0.07846, 0.2081, 0.495, 0.9787, 0.8185, 0.2081, 0.8641, 0.2081, 0.495, 0.9787, 0.07846, 0.2081, 0.07846, 0.2081, 0.495, 0.9787, 0.8641, 0.2081, 0.8955, 0.2081, 0.495, 0.9787, 0.07846, 0.2081, 0.09447, 0.2081, 0.495, 0.9787, 0.8955, 0.2081, 0.9115, 0.2081, 0.495, 0.9787, 0.09447, 0.2081, 0.1259, 0.2081, 0.495, 0.9787, 0.9115, 0.2081, 0.9115, 0.2081, 0.495, 0.9787, 0.1259, 0.2081, 0.1715, 0.2081, 0.495, 0.9787, 0.9115, 0.2081, 0.8955, 0.2081, 0.495, 0.9787, 0.1715, 0.2081, 0.2295, 0.2081, 0.495, 0.9787, 0.8955, 0.2081, 0.8641, 0.2081, 0.495, 0.9787, 0.2295, 0.2081, 0.2977, 0.2081, 0.495, 0.9787, 0.536, 0.2081, 0.454, 0.2081, 0.495, 0.9787, 0.8641, 0.2081, 0.8185, 0.2081, 0.495, 0.9787, 0.2977, 0.2081, 0.3735, 0.2081, 0.495, 0.9787, 0.3735, 0.2081, 0.2977, 0.2081, 0.495, 0.9787, 0.8185, 0.2081, 0.7605, 0.2081, 0.495, 0.9787, 0.3735, 0.2081, 0.454, 0.2081, 0.495, 0.9787, 0.2827, 6.02e-05, 0.294, 6.02e-05, 0.294, 0.1429, 0.2827, 0.1429, 0.2827, 0.1429, 0.294, 0.1429, 0.294, 0.2857, 0.2827, 0.2857, 0.2827, 0.2857, 0.294, 0.2857, 0.294, 0.4286, 0.2827, 0.4286, 0.2827, 0.4286, 0.294, 0.4286, 0.294, 0.5714, 0.2827, 0.5714, 0.2827, 0.5714, 0.294, 0.5714, 0.294, 0.7143, 0.2827, 0.7143, 0.2827, 0.7143, 0.294, 0.7143, 0.294, 0.8571, 0.2827, 0.8571, 0.1244, 6.018e-05, 0.1357, 6.018e-05, 0.1357, 0.1429, 0.1244, 0.1429, 0.1244, 0.1429, 0.1357, 0.1429, 0.1357, 0.2857, 0.1244, 0.2857, 0.1244, 0.2857, 0.1357, 0.2857, 0.1357, 0.4286, 0.1244, 0.4286, 0.1244, 0.4286, 0.1357, 0.4286, 0.1357, 0.5714, 0.1244, 0.5714, 0.1244, 0.5714, 0.1357, 0.5714, 0.1357, 0.7143, 0.1244, 0.7143, 0.1244, 0.7143, 0.1357, 0.7143, 0.1357, 0.8571, 0.1244, 0.8571, 0.2714, 6.02e-05, 0.2827, 6.02e-05, 0.2827, 0.1429, 0.2714, 0.1429, 0.2714, 0.1429, 0.2827, 0.1429, 0.2827, 0.2857, 0.2714, 0.2857, 0.2714, 0.2857, 0.2827, 0.2857, 0.2827, 0.4286, 0.2714, 0.4286, 0.2714, 0.4286, 0.2827, 0.4286, 0.2827, 0.5714, 0.2714, 0.5714, 0.2714, 0.5714, 0.2827, 0.5714, 0.2827, 0.7143, 0.2714, 0.7143, 0.2714, 0.7143, 0.2827, 0.7143, 0.2827, 0.8571, 0.2714, 0.8571, 0.1131, 6.017e-05, 0.1244, 6.018e-05, 0.1244, 0.1429, 0.1131, 0.1429, 0.1131, 0.1429, 0.1244, 0.1429, 0.1244, 0.2857, 0.1131, 0.2857, 0.1131, 0.2857, 0.1244, 0.2857, 0.1244, 0.4286, 0.1131, 0.4286, 0.1131, 0.4286, 0.1244, 0.4286, 0.1244, 0.5714, 0.1131, 0.5714, 0.1131, 0.5714, 0.1244, 0.5714, 0.1244, 0.7143, 0.1131, 0.7143, 0.1131, 0.7143, 0.1244, 0.7143, 0.1244, 0.8571, 0.1131, 0.8571, 0.2601, 6.018e-05, 0.2714, 6.02e-05, 0.2714, 0.1429, 0.2601, 0.1429, 0.2601, 0.1429, 0.2714, 0.1429, 0.2714, 0.2857, 0.2601, 0.2857, 0.2601, 0.2857, 0.2714, 0.2857, 0.2714, 0.4286, 0.2601, 0.4286, 0.2601, 0.4286, 0.2714, 0.4286, 0.2714, 0.5714, 0.2601, 0.5714, 0.2601, 0.5714, 0.2714, 0.5714, 0.2714, 0.7143, 0.2601, 0.7143, 0.2601, 0.7143, 0.2714, 0.7143, 0.2714, 0.8571, 0.2601, 0.8571, 0.1018, 6.017e-05, 0.1131, 6.017e-05, 0.1131, 0.1429, 0.1018, 0.1429, 0.1018, 0.1429, 0.1131, 0.1429, 0.1131, 0.2857, 0.1018, 0.2857, 0.1018, 0.2857, 0.1131, 0.2857, 0.1131, 0.4286, 0.1018, 0.4286, 0.1018, 0.4286, 0.1131, 0.4286, 0.1131, 0.5714, 0.1018, 0.5714, 0.1018, 0.5714, 0.1131, 0.5714, 0.1131, 0.7143, 0.1018, 0.7143, 0.1018, 0.7143, 0.1131, 0.7143, 0.1131, 0.8571, 0.1018, 0.8571, 0.2488, 6.02e-05, 0.2601, 6.018e-05, 0.2601, 0.1429, 0.2488, 0.1429, 0.2488, 0.1429, 0.2601, 0.1429, 0.2601, 0.2857, 0.2488, 0.2857, 0.2488, 0.2857, 0.2601, 0.2857, 0.2601, 0.4286, 0.2488, 0.4286, 0.2488, 0.4286, 0.2601, 0.4286, 0.2601, 0.5714, 0.2488, 0.5714, 0.2488, 0.5714, 0.2601, 0.5714, 0.2601, 0.7143, 0.2488, 0.7143, 0.2488, 0.7143, 0.2601, 0.7143, 0.2601, 0.8571, 0.2488, 0.8571, 0.09051, 6.017e-05, 0.1018, 6.017e-05, 0.1018, 0.1429, 0.09051, 0.1429, 0.09051, 0.1429, 0.1018, 0.1429, 0.1018, 0.2857, 0.09051, 0.2857, 0.09051, 0.2857, 0.1018, 0.2857, 0.1018, 0.4286, 0.09051, 0.4286, 0.09051, 0.4286, 0.1018, 0.4286, 0.1018, 0.5714, 0.09051, 0.5714, 0.09051, 0.5714, 0.1018, 0.5714, 0.1018, 0.7143, 0.09051, 0.7143, 0.09051, 0.7143, 0.1018, 0.7143, 0.1018, 0.8571, 0.09051, 0.8571, 0.2375, 6.02e-05, 0.2488, 6.02e-05, 0.2488, 0.1429, 0.2375, 0.1429, 0.2375, 0.1429, 0.2488, 0.1429, 0.2488, 0.2857, 0.2375, 0.2857, 0.2375, 0.2857, 0.2488, 0.2857, 0.2488, 0.4286, 0.2375, 0.4286, 0.2375, 0.4286, 0.2488, 0.4286, 0.2488, 0.5714, 0.2375, 0.5714, 0.2375, 0.5714, 0.2488, 0.5714, 0.2488, 0.7143, 0.2375, 0.7143, 0.2375, 0.7143, 0.2488, 0.7143, 0.2488, 0.8571, 0.2375, 0.8571, 0.0792, 6.017e-05, 0.09051, 6.017e-05, 0.09051, 0.1429, 0.0792, 0.1429, 0.0792, 0.1429, 0.09051, 0.1429, 0.09051, 0.2857, 0.0792, 0.2857, 0.0792, 0.2857, 0.09051, 0.2857, 0.09051, 0.4286, 0.0792, 0.4286, 0.0792, 0.4286, 0.09051, 0.4286, 0.09051, 0.5714, 0.0792, 0.5714, 0.0792, 0.5714, 0.09051, 0.5714, 0.09051, 0.7143, 0.0792, 0.7143, 0.0792, 0.7143, 0.09051, 0.7143, 0.09051, 0.8571, 0.0792, 0.8571, 0.2262, 6.018e-05, 0.2375, 6.02e-05, 0.2375, 0.1429, 0.2262, 0.1429, 0.2262, 0.1429, 0.2375, 0.1429, 0.2375, 0.2857, 0.2262, 0.2857, 0.2262, 0.2857, 0.2375, 0.2857, 0.2375, 0.4286, 0.2262, 0.4286, 0.2262, 0.4286, 0.2375, 0.4286, 0.2375, 0.5714, 0.2262, 0.5714, 0.2262, 0.5714, 0.2375, 0.5714, 0.2375, 0.7143, 0.2262, 0.7143, 0.2262, 0.7143, 0.2375, 0.7143, 0.2375, 0.8571, 0.2262, 0.8571, 0.0679, 6.017e-05, 0.0792, 6.017e-05, 0.0792, 0.1429, 0.0679, 0.1429, 0.0679, 0.1429, 0.0792, 0.1429, 0.0792, 0.2857, 0.0679, 0.2857, 0.0679, 0.2857, 0.0792, 0.2857, 0.0792, 0.4286, 0.0679, 0.4286, 0.0679, 0.4286, 0.0792, 0.4286, 0.0792, 0.5714, 0.0679, 0.5714, 0.0679, 0.5714, 0.0792, 0.5714, 0.0792, 0.7143, 0.0679, 0.7143, 0.0679, 0.7143, 0.0792, 0.7143, 0.0792, 0.8571, 0.0679, 0.8571, 0.2149, 6.02e-05, 0.2262, 6.018e-05, 0.2262, 0.1429, 0.2149, 0.1429, 0.2149, 0.1429, 0.2262, 0.1429, 0.2262, 0.2857, 0.2149, 0.2857, 0.2149, 0.2857, 0.2262, 0.2857, 0.2262, 0.4286, 0.2149, 0.4286, 0.2149, 0.4286, 0.2262, 0.4286, 0.2262, 0.5714, 0.2149, 0.5714, 0.2149, 0.5714, 0.2262, 0.5714, 0.2262, 0.7143, 0.2149, 0.7143, 0.2149, 0.7143, 0.2262, 0.7143, 0.2262, 0.8571, 0.2149, 0.8571, 0.05659, 6.017e-05, 0.0679, 6.017e-05, 0.0679, 0.1429, 0.05659, 0.1429, 0.05659, 0.1429, 0.0679, 0.1429, 0.0679, 0.2857, 0.05659, 0.2857, 0.05659, 0.2857, 0.0679, 0.2857, 0.0679, 0.4286, 0.05659, 0.4286, 0.05659, 0.4286, 0.0679, 0.4286, 0.0679, 0.5714, 0.05659, 0.5714, 0.05659, 0.5714, 0.0679, 0.5714, 0.0679, 0.7143, 0.05659, 0.7143, 0.05659, 0.7143, 0.0679, 0.7143, 0.0679, 0.8571, 0.05659, 0.8571, 0.2036, 6.018e-05, 0.2149, 6.02e-05, 0.2149, 0.1429, 0.2036, 0.1429, 0.2036, 0.1429, 0.2149, 0.1429, 0.2149, 0.2857, 0.2036, 0.2857, 0.2036, 0.2857, 0.2149, 0.2857, 0.2149, 0.4286, 0.2036, 0.4286, 0.2036, 0.4286, 0.2149, 0.4286, 0.2149, 0.5714, 0.2036, 0.5714, 0.2036, 0.5714, 0.2149, 0.5714, 0.2149, 0.7143, 0.2036, 0.7143, 0.2036, 0.7143, 0.2149, 0.7143, 0.2149, 0.8571, 0.2036, 0.8571, 0.04528, 6.017e-05, 0.05659, 6.017e-05, 0.05659, 0.1429, 0.04528, 0.1429, 0.04528, 0.1429, 0.05659, 0.1429, 0.05659, 0.2857, 0.04528, 0.2857, 0.04528, 0.2857, 0.05659, 0.2857, 0.05659, 0.4286, 0.04528, 0.4286, 0.04528, 0.4286, 0.05659, 0.4286, 0.05659, 0.5714, 0.04528, 0.5714, 0.04528, 0.5714, 0.05659, 0.5714, 0.05659, 0.7143, 0.04528, 0.7143, 0.04528, 0.7143, 0.05659, 0.7143, 0.05659, 0.8571, 0.04528, 0.8571, 0.1923, 6.018e-05, 0.2036, 6.018e-05, 0.2036, 0.1429, 0.1923, 0.1429, 0.1923, 0.1429, 0.2036, 0.1429, 0.2036, 0.2857, 0.1923, 0.2857, 0.1923, 0.2857, 0.2036, 0.2857, 0.2036, 0.4286, 0.1923, 0.4286, 0.1923, 0.4286, 0.2036, 0.4286, 0.2036, 0.5714, 0.1923, 0.5714, 0.1923, 0.5714, 0.2036, 0.5714, 0.2036, 0.7143, 0.1923, 0.7143, 0.1923, 0.7143, 0.2036, 0.7143, 0.2036, 0.8571, 0.1923, 0.8571, 0.3279, 6.018e-05, 0.3392, 6.017e-05, 0.3392, 0.1429, 0.3279, 0.1429, 0.3279, 0.1429, 0.3392, 0.1429, 0.3392, 0.2857, 0.3279, 0.2857, 0.3279, 0.2857, 0.3392, 0.2857, 0.3392, 0.4286, 0.3279, 0.4286, 0.3279, 0.4286, 0.3392, 0.4286, 0.3392, 0.5714, 0.3279, 0.5714, 0.3279, 0.5714, 0.3392, 0.5714, 0.3392, 0.7143, 0.3279, 0.7143, 0.3279, 0.7143, 0.3392, 0.7143, 0.3392, 0.8571, 0.3279, 0.8571, 0.03398, 6.017e-05, 0.04528, 6.017e-05, 0.04528, 0.1429, 0.03398, 0.1429, 0.03398, 0.1429, 0.04528, 0.1429, 0.04528, 0.2857, 0.03398, 0.2857, 0.03398, 0.2857, 0.04528, 0.2857, 0.04528, 0.4286, 0.03398, 0.4286, 0.03398, 0.4286, 0.04528, 0.4286, 0.04528, 0.5714, 0.03398, 0.5714, 0.03398, 0.5714, 0.04528, 0.5714, 0.04528, 0.7143, 0.03398, 0.7143, 0.03398, 0.7143, 0.04528, 0.7143, 0.04528, 0.8571, 0.03398, 0.8571, 0.181, 6.02e-05, 0.1923, 6.018e-05, 0.1923, 0.1429, 0.181, 0.1429, 0.181, 0.1429, 0.1923, 0.1429, 0.1923, 0.2857, 0.181, 0.2857, 0.181, 0.2857, 0.1923, 0.2857, 0.1923, 0.4286, 0.181, 0.4286, 0.181, 0.4286, 0.1923, 0.4286, 0.1923, 0.5714, 0.181, 0.5714, 0.181, 0.5714, 0.1923, 0.5714, 0.1923, 0.7143, 0.181, 0.7143, 0.181, 0.7143, 0.1923, 0.7143, 0.1923, 0.8571, 0.181, 0.8571, 0.3392, 6.017e-05, 0.3505, 6.018e-05, 0.3505, 0.1429, 0.3392, 0.1429, 0.3392, 0.1429, 0.3505, 0.1429, 0.3505, 0.2857, 0.3392, 0.2857, 0.3392, 0.2857, 0.3505, 0.2857, 0.3505, 0.4286, 0.3392, 0.4286, 0.3392, 0.4286, 0.3505, 0.4286, 0.3505, 0.5714, 0.3392, 0.5714, 0.3392, 0.5714, 0.3505, 0.5714, 0.3505, 0.7143, 0.3392, 0.7143, 0.3392, 0.7143, 0.3505, 0.7143, 0.3505, 0.8571, 0.3392, 0.8571, 0.02267, 6.017e-05, 0.03398, 6.017e-05, 0.03398, 0.1429, 0.02267, 0.1429, 0.02267, 0.1429, 0.03398, 0.1429, 0.03398, 0.2857, 0.02267, 0.2857, 0.02267, 0.2857, 0.03398, 0.2857, 0.03398, 0.4286, 0.02267, 0.4286, 0.02267, 0.4286, 0.03398, 0.4286, 0.03398, 0.5714, 0.02267, 0.5714, 0.02267, 0.5714, 0.03398, 0.5714, 0.03398, 0.7143, 0.02267, 0.7143, 0.02267, 0.7143, 0.03398, 0.7143, 0.03398, 0.8571, 0.02267, 0.8571, 0.1696, 6.018e-05, 0.181, 6.02e-05, 0.181, 0.1429, 0.1696, 0.1429, 0.1696, 0.1429, 0.181, 0.1429, 0.181, 0.2857, 0.1696, 0.2857, 0.1696, 0.2857, 0.181, 0.2857, 0.181, 0.4286, 0.1696, 0.4286, 0.1696, 0.4286, 0.181, 0.4286, 0.181, 0.5714, 0.1696, 0.5714, 0.1696, 0.5714, 0.181, 0.5714, 0.181, 0.7143, 0.1696, 0.7143, 0.1696, 0.7143, 0.181, 0.7143, 0.181, 0.8571, 0.1696, 0.8571, 0.3166, 6.02e-05, 0.3279, 6.018e-05, 0.3279, 0.1429, 0.3166, 0.1429, 0.3166, 0.1429, 0.3279, 0.1429, 0.3279, 0.2857, 0.3166, 0.2857, 0.3166, 0.2857, 0.3279, 0.2857, 0.3279, 0.4286, 0.3166, 0.4286, 0.3166, 0.4286, 0.3279, 0.4286, 0.3279, 0.5714, 0.3166, 0.5714, 0.3166, 0.5714, 0.3279, 0.5714, 0.3279, 0.7143, 0.3166, 0.7143, 0.3166, 0.7143, 0.3279, 0.7143, 0.3279, 0.8571, 0.3166, 0.8571, 6.015e-05, 6.017e-05, 0.01137, 6.017e-05, 0.01137, 0.1429, 6.015e-05, 0.1429, 6.015e-05, 0.1429, 0.01137, 0.1429, 0.01137, 0.2857, 6.014e-05, 0.2857, 6.014e-05, 0.2857, 0.01137, 0.2857, 0.01137, 0.4286, 6.016e-05, 0.4286, 6.016e-05, 0.4286, 0.01137, 0.4286, 0.01137, 0.5714, 6.016e-05, 0.5714, 6.016e-05, 0.5714, 0.01137, 0.5714, 0.01137, 0.7143, 6.016e-05, 0.7143, 6.016e-05, 0.7143, 0.01137, 0.7143, 0.01137, 0.8571, 6.016e-05, 0.8571, 0.1583, 6.018e-05, 0.1696, 6.018e-05, 0.1696, 0.1429, 0.1583, 0.1429, 0.1583, 0.1429, 0.1696, 0.1429, 0.1696, 0.2857, 0.1583, 0.2857, 0.1583, 0.2857, 0.1696, 0.2857, 0.1696, 0.4286, 0.1583, 0.4286, 0.1583, 0.4286, 0.1696, 0.4286, 0.1696, 0.5714, 0.1583, 0.5714, 0.1583, 0.5714, 0.1696, 0.5714, 0.1696, 0.7143, 0.1583, 0.7143, 0.1583, 0.7143, 0.1696, 0.7143, 0.1696, 0.8571, 0.1583, 0.8571, 0.3053, 6.02e-05, 0.3166, 6.02e-05, 0.3166, 0.1429, 0.3053, 0.1429, 0.3053, 0.1429, 0.3166, 0.1429, 0.3166, 0.2857, 0.3053, 0.2857, 0.3053, 0.2857, 0.3166, 0.2857, 0.3166, 0.4286, 0.3053, 0.4286, 0.3053, 0.4286, 0.3166, 0.4286, 0.3166, 0.5714, 0.3053, 0.5714, 0.3053, 0.5714, 0.3166, 0.5714, 0.3166, 0.7143, 0.3053, 0.7143, 0.3053, 0.7143, 0.3166, 0.7143, 0.3166, 0.8571, 0.3053, 0.8571, 0.01137, 6.017e-05, 0.02267, 6.017e-05, 0.02267, 0.1429, 0.01137, 0.1429, 0.01137, 0.1429, 0.02267, 0.1429, 0.02267, 0.2857, 0.01137, 0.2857, 0.01137, 0.2857, 0.02267, 0.2857, 0.02267, 0.4286, 0.01137, 0.4286, 0.01137, 0.4286, 0.02267, 0.4286, 0.02267, 0.5714, 0.01137, 0.5714, 0.01137, 0.5714, 0.02267, 0.5714, 0.02267, 0.7143, 0.01137, 0.7143, 0.01137, 0.7143, 0.02267, 0.7143, 0.02267, 0.8571, 0.01137, 0.8571, 0.147, 6.017e-05, 0.1583, 6.018e-05, 0.1583, 0.1429, 0.147, 0.1429, 0.147, 0.1429, 0.1583, 0.1429, 0.1583, 0.2857, 0.147, 0.2857, 0.147, 0.2857, 0.1583, 0.2857, 0.1583, 0.4286, 0.147, 0.4286, 0.147, 0.4286, 0.1583, 0.4286, 0.1583, 0.5714, 0.147, 0.5714, 0.147, 0.5714, 0.1583, 0.5714, 0.1583, 0.7143, 0.147, 0.7143, 0.147, 0.7143, 0.1583, 0.7143, 0.1583, 0.8571, 0.147, 0.8571, 0.294, 6.02e-05, 0.3053, 6.02e-05, 0.3053, 0.1429, 0.294, 0.1429, 0.294, 0.1429, 0.3053, 0.1429, 0.3053, 0.2857, 0.294, 0.2857, 0.294, 0.2857, 0.3053, 0.2857, 0.3053, 0.4286, 0.294, 0.4286, 0.294, 0.4286, 0.3053, 0.4286, 0.3053, 0.5714, 0.294, 0.5714, 0.294, 0.5714, 0.3053, 0.5714, 0.3053, 0.7143, 0.294, 0.7143, 0.294, 0.7143, 0.3053, 0.7143, 0.3053, 0.8571, 0.294, 0.8571, 0.3505, 6.018e-05, 0.3618, 6.017e-05, 0.3618, 0.1429, 0.3505, 0.1429, 0.3505, 0.1429, 0.3618, 0.1429, 0.3618, 0.2857, 0.3505, 0.2857, 0.3505, 0.2857, 0.3618, 0.2857, 0.3618, 0.4286, 0.3505, 0.4286, 0.3505, 0.4286, 0.3618, 0.4286, 0.3618, 0.5714, 0.3505, 0.5714, 0.3505, 0.5714, 0.3618, 0.5714, 0.3618, 0.7143, 0.3505, 0.7143, 0.3505, 0.7143, 0.3618, 0.7143, 0.3618, 0.8571, 0.3505, 0.8571, 0.1357, 6.018e-05, 0.147, 6.017e-05, 0.147, 0.1429, 0.1357, 0.1429, 0.1357, 0.1429, 0.147, 0.1429, 0.147, 0.2857, 0.1357, 0.2857, 0.1357, 0.2857, 0.147, 0.2857, 0.147, 0.4286, 0.1357, 0.4286, 0.1357, 0.4286, 0.147, 0.4286, 0.147, 0.5714, 0.1357, 0.5714, 0.1357, 0.5714, 0.147, 0.5714, 0.147, 0.7143, 0.1357, 0.7143, 0.1357, 0.7143, 0.147, 0.7143, 0.147, 0.8571, 0.1357, 0.8571])
me_satellite.materials.append(mat_material)
me_satellite.materials.append(mat_gravity)
me_satellite.materials.append(mat_glowarrow)
me_satellite.use_mirror_vertex_groups = False
me_satellite.update()

# ---- objects
ob_satellite = bpy.data.objects.new('Satellite', me_satellite)
ob_light = bpy.data.objects.new('Light', light_light)
ob_camera = bpy.data.objects.new('Camera', cam_camera)

# ---- transforms, parenting, visibility, modifiers, constraints
ob_satellite.location = (0.0, 0.0, 0.0)
ob_satellite.lock_rotations_4d = False
ob_satellite.empty_display_type = 'ARROWS'
ob_satellite.lineart.crease_threshold = 0.0
ob_light.location = (4.076, 1.005, 5.904)
ob_light.rotation_euler = (0.6503, 0.05522, 1.866)
ob_light.lock_rotations_4d = False
ob_light.empty_display_type = 'ARROWS'
ob_light.color = (0.0, 0.0, 0.0, 0.0)
ob_light.lineart.crease_threshold = 0.0
ob_camera.location = (7.359, -6.926, 4.958)
ob_camera.rotation_euler = (1.109, 0.0, 0.8149)
ob_camera.lock_rotations_4d = False
ob_camera.empty_display_type = 'ARROWS'
ob_camera.color = (0.0, 0.0, 0.0, 0.0)
ob_camera.display_type = 'WIRE'
ob_camera.lineart.crease_threshold = 0.0

# ---- collection membership
col_collection.objects.link(ob_satellite)
col_collection.objects.link(ob_light)
col_collection.objects.link(ob_camera)

# ---- scene / render settings (as saved in the file)
scene.camera = ob_camera
scene.frame_start = 1; scene.frame_end = 250; scene.frame_set(1)
scene.render.engine = 'BLENDER_EEVEE_NEXT'
scene.cycles.sampling_pattern = 'TABULATED_SOBOL'
scene.view_settings.view_transform = 'Filmic'
bpy.context.view_layer.update()
